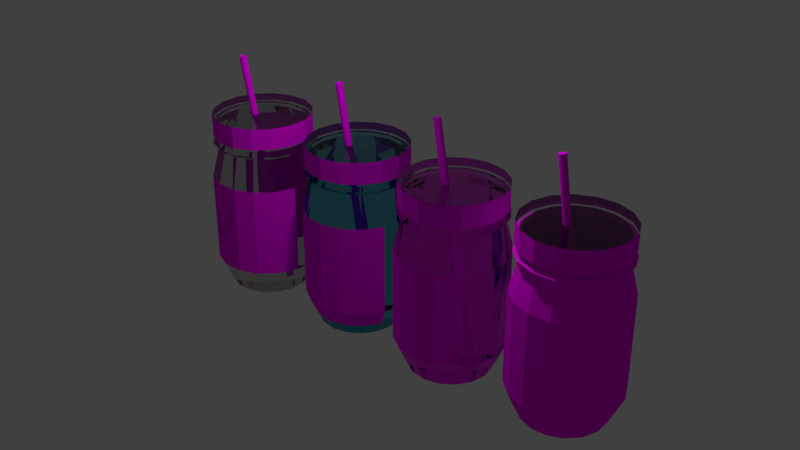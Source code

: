 # Source: Jar.blend  (saved by Blender 2.76.0; exported with 4.5.12 LTS)
import bpy
from mathutils import Matrix  # noqa: F401  (used for matrix-valued properties, if any)

bpy.ops.wm.read_factory_settings(use_empty=True)
scene = bpy.context.scene
scene.name = 'Scene'

# ---- collections
col_collection_1 = bpy.data.collections.new('Collection 1'); scene.collection.children.link(col_collection_1)

# ---- images (referenced by path relative to the original .blend; pixels are not part of the script)
import os
ASSET_DIR = os.environ.get("B2B_ASSET_DIR", "")  # directory of the original .blend (textures are referenced by path, not embedded)
HERE = os.path.dirname(os.path.abspath(__file__))  # packed textures are extracted next to this script under _unpacked/

def load_image(name, relpath, width, height, colorspace="sRGB"):
    """Load a texture the original file referenced (path relative to the .blend, or extracted next to this script)."""
    p = next((c for c in (os.path.join(HERE, relpath), os.path.join(ASSET_DIR, relpath)) if relpath and os.path.exists(c)), "")
    if p:
        img = bpy.data.images.load(p, check_existing=True)
        img.name = name
    else:  # same state as the original file: an image datablock whose file is absent (Cycles renders it pink)
        img = bpy.data.images.new(name, width, height)
        img.source = "FILE"
        img.filepath = "//" + (relpath or name)
    img.colorspace_settings.name = colorspace
    return img
img_jar_png = load_image('Jar.png', 'Jar.png', 1024, 1024, 'sRGB')

# ---- materials (node trees are filled in below, after node groups)
mat_jar = bpy.data.materials.new('Jar')
mat_jar.alpha_threshold = 0.0
mat_jar.roughness = 0.5
mat_glass = bpy.data.materials.new('Glass')
mat_glass.alpha_threshold = 0.0
mat_glass.roughness = 0.5
mat_pinkglass = bpy.data.materials.new('PinkGlass')
mat_pinkglass.alpha_threshold = 0.0
mat_pinkglass.roughness = 0.5
mat_blueglass = bpy.data.materials.new('BlueGlass')
mat_blueglass.alpha_threshold = 0.0
mat_blueglass.roughness = 0.5

# ---- material node trees
mat_jar.use_nodes = True; mat_jar.node_tree.nodes.clear()
_N = mat_jar.node_tree.nodes; _L = mat_jar.node_tree.links
n0 = _N.new('ShaderNodeOutputMaterial'); n0.name = 'Material Output'; n0.location = (532, 285)
n1 = _N.new('ShaderNodeMixShader'); n1.name = 'Mix Shader'; n1.location = (326, 246)
n2 = _N.new('ShaderNodeBsdfTransparent'); n2.name = 'Transparent BSDF'; n2.location = (107, 71)
n3 = _N.new('ShaderNodeTexCoord'); n3.name = 'Texture Coordinate'; n3.location = (-370, 300)
n4 = _N.new('ShaderNodeTexImage'); n4.name = 'Image Texture'; n4.location = (-180, 300)
n4.width = 140
n4.image = img_jar_png
n5 = _N.new('ShaderNodeBsdfDiffuse'); n5.name = 'Diffuse BSDF'; n5.location = (51, 451)
_L.new(n4.outputs[0], n5.inputs[0])
_L.new(n1.outputs[0], n0.inputs[0])
_L.new(n5.outputs[0], n1.inputs[2])
_L.new(n2.outputs[0], n1.inputs[1])
_L.new(n3.outputs[2], n4.inputs[0])
_L.new(n4.outputs[1], n1.inputs[0])
n0.is_active_output = True
mat_glass.use_nodes = True; mat_glass.node_tree.nodes.clear()
_N = mat_glass.node_tree.nodes; _L = mat_glass.node_tree.links
n0 = _N.new('ShaderNodeOutputMaterial'); n0.name = 'Material Output'; n0.location = (300, 300)
n1 = _N.new('ShaderNodeBsdfGlass'); n1.name = 'Glass BSDF'; n1.location = (35, 299)
n1.distribution = 'BECKMANN'
n1.inputs[0].default_value = (0.8, 0.8, 0.8, 1.0)
n1.inputs[2].default_value = 1.4
_L.new(n1.outputs[0], n0.inputs[0])
n0.is_active_output = True
mat_pinkglass.use_nodes = True; mat_pinkglass.node_tree.nodes.clear()
_N = mat_pinkglass.node_tree.nodes; _L = mat_pinkglass.node_tree.links
n0 = _N.new('ShaderNodeOutputMaterial'); n0.name = 'Material Output'; n0.location = (300, 300)
n1 = _N.new('ShaderNodeBsdfGlass'); n1.name = 'Glass BSDF'; n1.location = (10, 300)
n1.distribution = 'BECKMANN'
n1.inputs[2].default_value = 1.4
n2 = _N.new('ShaderNodeRGB'); n2.name = 'RGB'; n2.location = (-180, 300)
n2.outputs[0].default_value = (1.0, 0.1661, 0.9946, 1.0)
_L.new(n1.outputs[0], n0.inputs[0])
_L.new(n2.outputs[0], n1.inputs[0])
n0.is_active_output = True
mat_blueglass.use_nodes = True; mat_blueglass.node_tree.nodes.clear()
_N = mat_blueglass.node_tree.nodes; _L = mat_blueglass.node_tree.links
n0 = _N.new('ShaderNodeOutputMaterial'); n0.name = 'Material Output'; n0.location = (300, 300)
n1 = _N.new('ShaderNodeBsdfGlass'); n1.name = 'Glass BSDF'; n1.location = (35, 299)
n1.distribution = 'BECKMANN'
n1.inputs[0].default_value = (0.319, 0.7105, 0.8, 1.0)
n1.inputs[2].default_value = 1.4
_L.new(n1.outputs[0], n0.inputs[0])
n0.is_active_output = True

# ---- world
world_world = bpy.data.worlds.new('World'); scene.world = world_world
world_world.color = (0.05088, 0.05088, 0.05088)
world_world.use_sun_shadow = False
world_world.sun_shadow_jitter_overblur = 0.0
world_world.cycles.sampling_method = 'MANUAL'
world_world.cycles.sample_map_resolution = 256

# ---- lights
light_sun = bpy.data.lights.new('Sun', 'SPOT')
light_sun.color = (0.9816, 0.9068, 1.0)
light_sun.transmission_factor = 0.0
light_sun.energy = 1.0
light_sun.shadow_buffer_clip_start = 0.5
light_sun.shadow_soft_size = 0.01
light_sun.shadow_maximum_resolution = 0.006
light_sun.use_absolute_resolution = True
light_sun.spot_size = 1.571
light_sun.cycles.use_multiple_importance_sampling = False

# ---- meshes
me_cylinder_029 = bpy.data.meshes.new('Cylinder.029')
me_cylinder_029.from_pydata([(-7.749e-08, 0.1, -0.1), (1.788e-08, 0.1, 0.1), (0.03827, 0.09239, -0.1), (0.03827, 0.09239, 0.1), (0.07071, 0.07071, -0.1), (0.07071, 0.07071, 0.1), (0.09239, 0.03827, -0.1), (0.09239, 0.03827, 0.1), (0.1, 5.913e-08, -0.1), (0.1, 5.251e-08, 0.1), (0.09239, -0.03827, -0.1), (0.09239, -0.03827, 0.1), (0.07071, -0.07071, -0.1), (0.07071, -0.07071, 0.1), (0.03827, -0.09239, -0.1), (0.03827, -0.09239, 0.1), (-6.239e-08, -0.1, -0.1), (3.298e-08, -0.1, 0.1), (-0.03827, -0.09239, -0.1), (-0.03827, -0.09239, 0.1), (-0.07071, -0.07071, -0.1), (-0.07071, -0.07071, 0.1), (-0.09239, -0.03827, -0.1), (-0.09239, -0.03827, 0.1), (-0.1, 6.352e-08, -0.1), (-0.1, 5.69e-08, 0.1), (-0.09239, 0.03827, -0.1), (-0.09239, 0.03827, 0.1), (-0.07071, 0.07071, -0.1), (-0.07071, 0.07071, 0.1), (-0.03827, 0.09239, -0.1), (-0.03827, 0.09239, 0.1), (-0.8504, 0.2953, -0.1105), (-0.8504, 1.42, -0.1105), (-0.05158, 1.57, 0.03106), (-0.4264, 1.335, -0.1128), (0.4289, 1.473, 0.02842), (-0.06695, 1.091, -0.1148), (0.8363, 1.197, 0.02617), (0.1732, 0.7258, -0.1161), (1.108, 0.7832, 0.02467), (0.2575, 0.2953, -0.1166), (1.204, 0.2953, 0.02414), (0.1732, -0.1352, -0.1161), (1.108, -0.1926, 0.02467), (-0.06695, -0.5002, -0.1148), (0.8363, -0.6063, 0.02617), (-0.4264, -0.7441, -0.1128), (0.4289, -0.8827, 0.02842), (-0.8504, -0.8297, -0.1105), (-0.05158, -0.9797, 0.03106), (-1.274, -0.7441, -0.1082), (-0.5321, -0.8827, 0.03371), (-1.634, -0.5002, -0.1062), (-0.9394, -0.6063, 0.03596), (-1.874, -0.1352, -0.1049), (-1.212, -0.1926, 0.03745), (-1.958, 0.2953, -0.1044), (-1.307, 0.2953, 0.03798), (-1.874, 0.7258, -0.1049), (-1.212, 0.7832, 0.03745), (-1.634, 1.091, -0.1062), (-0.9394, 1.197, 0.03596), (-1.274, 1.335, -0.1082), (-0.5321, 1.473, 0.03371), (-0.7942, 1.57, -0.1005), (-0.7086, 1.795, -0.08538), (-0.2683, 1.795, -0.00735), (-0.1166, 1.57, 0.01953), (-0.09224, 1.72, 0.02386), (-0.07579, 1.57, 0.02677), (0.4047, 1.473, 0.02412), (0.4448, 1.612, 0.0209), (0.3639, 1.473, 0.01689), (0.297, 1.681, -0.01046), (-0.1433, 1.681, -0.08849), (-0.3137, 1.473, -0.1032), (0.8121, 1.197, 0.02188), (0.9001, 1.303, 0.01839), (0.7712, 1.197, 0.01464), (0.7762, 1.356, -0.01311), (0.3359, 1.356, -0.09114), (0.09368, 1.197, -0.1054), (1.084, 0.7832, 0.02038), (1.204, 0.8406, 0.01671), (1.043, 0.7832, 0.01314), (1.096, 0.8693, -0.01487), (0.6562, 0.8693, -0.0929), (0.3659, 0.7832, -0.1069), (1.18, 0.2953, 0.01985), (1.311, 0.2953, 0.01612), (1.139, 0.2953, 0.01262), (1.209, 0.2953, -0.01549), (0.7686, 0.2953, -0.09352), (0.4614, 0.2953, -0.1075), (1.084, -0.1926, 0.02038), (1.204, -0.25, 0.01671), (1.043, -0.1926, 0.01314), (1.116, -0.2822, -0.01498), (0.6755, -0.2822, -0.09301), (0.3659, -0.1926, -0.1069), (0.8121, -0.6063, 0.02188), (0.9001, -0.7123, 0.01839), (0.7712, -0.6063, 0.01464), (0.7956, -0.7689, -0.01321), (0.3553, -0.7689, -0.09124), (0.09368, -0.6063, -0.1054), (0.4047, -0.8827, 0.02412), (0.4448, -1.021, 0.0209), (0.3639, -0.8827, 0.01689), (0.3163, -1.094, -0.01057), (-0.124, -1.094, -0.0886), (-0.3137, -0.8827, -0.1032), (-0.07579, -0.9797, 0.02677), (-0.09224, -1.13, 0.02386), (-0.0973, -0.9832, 0.01943), (-0.249, -1.208, -0.007456), (-0.6893, -1.208, -0.08549), (-0.7942, -0.9797, -0.1005), (-0.5563, -0.8827, 0.02942), (-0.6293, -1.021, 0.02682), (-0.5778, -0.8861, 0.02208), (-0.8143, -1.094, -0.004342), (-1.255, -1.094, -0.08237), (-1.275, -0.8827, -0.0979), (-0.9637, -0.6063, 0.03166), (-1.085, -0.7123, 0.02932), (-0.9852, -0.6098, 0.02432), (-1.294, -0.7689, -0.001701), (-1.753, -0.7654, -0.07962), (-1.682, -0.6063, -0.09565), (-1.236, -0.1926, 0.03316), (-1.389, -0.25, 0.031), (-1.277, -0.1926, 0.02593), (-1.633, -0.2787, 0.0001702), (-2.073, -0.2787, -0.07786), (-1.954, -0.1926, -0.09415), (-1.331, 0.2953, 0.03369), (-1.496, 0.2953, 0.03159), (-1.372, 0.2953, 0.02645), (-1.746, 0.2953, 0.0007898), (-2.186, 0.2953, -0.07724), (-2.05, 0.2953, -0.09363), (-1.236, 0.7832, 0.03316), (-1.389, 0.8406, 0.031), (-1.277, 0.7832, 0.02593), (-1.633, 0.8693, 0.0001702), (-2.073, 0.8693, -0.07786), (-1.954, 0.7832, -0.09415), (-0.9637, 1.197, 0.03166), (-1.085, 1.303, 0.02932), (-1.004, 1.197, 0.02443), (-1.313, 1.356, -0.001594), (-1.753, 1.356, -0.07962), (-1.682, 1.197, -0.09565), (-0.5563, 1.473, 0.02942), (-0.6293, 1.612, 0.02682), (-0.5971, 1.473, 0.02218), (-0.8336, 1.681, -0.004235), (-1.274, 1.681, -0.08226), (-1.275, 1.473, -0.0979), (0.04566, 0.2953, 0.0483), (1.32, 0.2953, 0.02223), (1.424, 0.2953, 0.0407), (1.215, -0.2405, 0.02281), (1.319, -0.2405, 0.04128), (0.9164, -0.6947, 0.02446), (1.021, -0.6947, 0.04292), (0.4691, -0.9982, 0.02692), (0.5733, -0.9982, 0.04539), (-0.05853, -1.105, 0.02983), (0.04566, -1.105, 0.0483), (-0.5861, -0.9982, 0.03274), (-0.482, -0.9982, 0.0512), (-1.033, -0.6947, 0.0352), (-0.9292, -0.6947, 0.05367), (-1.332, -0.2405, 0.03685), (-1.228, -0.2405, 0.05532), (-1.437, 0.2953, 0.03743), (-1.333, 0.2953, 0.05589), (-1.332, 0.831, 0.03685), (-1.228, 0.831, 0.05532), (-1.033, 1.285, 0.0352), (-0.9292, 1.285, 0.05367), (-0.5861, 1.589, 0.03274), (-0.482, 1.589, 0.0512), (-0.05853, 1.695, 0.02983), (0.04566, 1.695, 0.0483), (0.4691, 1.589, 0.02692), (0.5733, 1.589, 0.04539), (0.9164, 1.285, 0.02446), (1.021, 1.285, 0.04292), (1.215, 0.831, 0.02281), (1.319, 0.831, 0.04128)], [], [(4, 5, 7, 6), (6, 7, 9, 8), (18, 20, 22, 24, 26, 28, 30, 0, 2, 4, 6, 8, 10, 12, 14, 16), (8, 9, 11, 10), (10, 11, 13, 12), (12, 13, 15, 14), (14, 15, 17, 16), (16, 17, 19, 18), (18, 19, 21, 20), (20, 21, 23, 22), (22, 23, 25, 24), (24, 25, 27, 26), (26, 27, 29, 28), (28, 29, 31, 30), (30, 31, 1, 0), (23, 21, 19, 17, 15, 13, 11, 9, 7, 5, 3, 1, 31, 29, 27, 25), (0, 1, 3, 2), (2, 3, 5, 4), (32, 33, 35), (70, 34, 36, 71), (32, 35, 37), (71, 36, 38, 77), (32, 37, 39), (77, 38, 40, 83), (32, 39, 41), (83, 40, 42, 89), (32, 41, 43), (89, 42, 44, 95), (32, 43, 45), (95, 44, 46, 101), (32, 45, 47), (101, 46, 48, 107), (32, 47, 49), (107, 48, 50, 113), (32, 49, 51), (113, 50, 52, 119), (32, 51, 53), (119, 52, 54, 125), (32, 53, 55), (125, 54, 56, 131), (32, 55, 57), (131, 56, 58, 137), (32, 57, 59), (137, 58, 60, 143), (32, 59, 61), (143, 60, 62, 149), (32, 61, 63), (149, 62, 64, 155), (32, 63, 33), (155, 64, 34, 70), (63, 160, 65, 33), (160, 159, 66, 65), (159, 158, 67, 66), (158, 157, 68, 67), (157, 156, 69, 68), (156, 155, 70, 69), (61, 154, 160, 63), (154, 153, 159, 160), (153, 152, 158, 159), (152, 151, 157, 158), (151, 150, 156, 157), (150, 149, 155, 156), (59, 148, 154, 61), (148, 147, 153, 154), (147, 146, 152, 153), (146, 145, 151, 152), (145, 144, 150, 151), (144, 143, 149, 150), (57, 142, 148, 59), (142, 141, 147, 148), (141, 140, 146, 147), (140, 139, 145, 146), (139, 138, 144, 145), (138, 137, 143, 144), (55, 136, 142, 57), (136, 135, 141, 142), (135, 134, 140, 141), (134, 133, 139, 140), (133, 132, 138, 139), (132, 131, 137, 138), (53, 130, 136, 55), (130, 129, 135, 136), (129, 128, 134, 135), (128, 127, 133, 134), (127, 126, 132, 133), (126, 125, 131, 132), (51, 124, 130, 53), (124, 123, 129, 130), (123, 122, 128, 129), (122, 121, 127, 128), (121, 120, 126, 127), (120, 119, 125, 126), (49, 118, 124, 51), (118, 117, 123, 124), (117, 116, 122, 123), (116, 115, 121, 122), (115, 114, 120, 121), (114, 113, 119, 120), (47, 112, 118, 49), (112, 111, 117, 118), (111, 110, 116, 117), (110, 109, 115, 116), (109, 108, 114, 115), (108, 107, 113, 114), (45, 106, 112, 47), (106, 105, 111, 112), (105, 104, 110, 111), (104, 103, 109, 110), (103, 102, 108, 109), (102, 101, 107, 108), (43, 100, 106, 45), (100, 99, 105, 106), (99, 98, 104, 105), (98, 97, 103, 104), (97, 96, 102, 103), (96, 95, 101, 102), (41, 94, 100, 43), (94, 93, 99, 100), (93, 92, 98, 99), (92, 91, 97, 98), (91, 90, 96, 97), (90, 89, 95, 96), (39, 88, 94, 41), (88, 87, 93, 94), (87, 86, 92, 93), (86, 85, 91, 92), (85, 84, 90, 91), (84, 83, 89, 90), (37, 82, 88, 39), (82, 81, 87, 88), (81, 80, 86, 87), (80, 79, 85, 86), (79, 78, 84, 85), (78, 77, 83, 84), (35, 76, 82, 37), (76, 75, 81, 82), (75, 74, 80, 81), (74, 73, 79, 80), (73, 72, 78, 79), (72, 71, 77, 78), (33, 65, 76, 35), (65, 66, 75, 76), (66, 67, 74, 75), (67, 68, 73, 74), (68, 69, 72, 73), (69, 70, 71, 72), (161, 165, 163), (162, 163, 165, 164), (161, 167, 165), (164, 165, 167, 166), (161, 169, 167), (166, 167, 169, 168), (161, 171, 169), (168, 169, 171, 170), (161, 173, 171), (170, 171, 173, 172), (161, 175, 173), (172, 173, 175, 174), (161, 177, 175), (174, 175, 177, 176), (161, 179, 177), (176, 177, 179, 178), (161, 181, 179), (178, 179, 181, 180), (161, 183, 181), (180, 181, 183, 182), (161, 185, 183), (182, 183, 185, 184), (161, 187, 185), (184, 185, 187, 186), (161, 189, 187), (186, 187, 189, 188), (161, 191, 189), (188, 189, 191, 190), (161, 193, 191), (190, 191, 193, 192), (161, 163, 193), (192, 193, 163, 162)])
me_cylinder_029.polygons.foreach_set('material_index', [0, 0, 0, 0, 0, 0, 0, 0, 0, 0, 0, 0, 0, 0, 0, 0, 0, 0, 0, 0, 0, 0, 0, 0, 0, 0, 0, 0, 0, 0, 0, 0, 0, 0, 0, 0, 0, 0, 0, 0, 0, 0, 0, 0, 0, 0, 0, 0, 0, 0, 0, 0, 0, 0, 0, 0, 0, 0, 0, 0, 0, 0, 0, 0, 0, 0, 0, 0, 0, 0, 0, 0, 0, 0, 0, 0, 0, 0, 0, 0, 0, 0, 0, 0, 0, 0, 0, 0, 0, 0, 0, 0, 0, 0, 0, 0, 0, 0, 0, 0, 0, 0, 0, 0, 0, 0, 0, 0, 0, 0, 0, 0, 0, 0, 0, 0, 0, 0, 0, 0, 0, 0, 0, 0, 0, 0, 0, 0, 0, 0, 0, 0, 0, 0, 0, 0, 0, 0, 0, 0, 0, 0, 0, 0, 0, 0, 1, 0, 1, 0, 1, 0, 1, 0, 1, 0, 1, 0, 1, 0, 1, 0, 1, 0, 1, 0, 1, 0, 1, 0, 1, 0, 1, 0, 1, 0, 1, 0])
_uv = me_cylinder_029.uv_layers.new(name='UVMap')
_uv.uv.foreach_set('vector', [0.2623, 0.9262, 0.2873, 0.9262, 0.2873, 0.9512, 0.2623, 0.9512, 0.2623, 0.9262, 0.2873, 0.9262, 0.2873, 0.9512, 0.2623, 0.9512, 0.2748, 0.9512, 0.2795, 0.9502, 0.2836, 0.9475, 0.2863, 0.9434, 0.2873, 0.9387, 0.2863, 0.9339, 0.2836, 0.9298, 0.2795, 0.9271, 0.2748, 0.9262, 0.27, 0.9271, 0.2659, 0.9298, 0.2632, 0.9339, 0.2623, 0.9387, 0.2632, 0.9434, 0.2659, 0.9475, 0.27, 0.9502, 0.2623, 0.9262, 0.2873, 0.9262, 0.2873, 0.9512, 0.2623, 0.9512, 0.2623, 0.9262, 0.2873, 0.9262, 0.2873, 0.9512, 0.2623, 0.9512, 0.2623, 0.9262, 0.2873, 0.9262, 0.2873, 0.9512, 0.2623, 0.9512, 0.2623, 0.9262, 0.2873, 0.9262, 0.2873, 0.9512, 0.2623, 0.9512, 0.2623, 0.9262, 0.2873, 0.9262, 0.2873, 0.9512, 0.2623, 0.9512, 0.2623, 0.9262, 0.2873, 0.9262, 0.2873, 0.9512, 0.2623, 0.9512, 0.2623, 0.9262, 0.2873, 0.9262, 0.2873, 0.9512, 0.2623, 0.9512, 0.2623, 0.9262, 0.2873, 0.9262, 0.2873, 0.9512, 0.2623, 0.9512, 0.2623, 0.9262, 0.2873, 0.9262, 0.2873, 0.9512, 0.2623, 0.9512, 0.2623, 0.9262, 0.2873, 0.9262, 0.2873, 0.9512, 0.2623, 0.9512, 0.2623, 0.9262, 0.2873, 0.9262, 0.2873, 0.9512, 0.2623, 0.9512, 0.2623, 0.9262, 0.2873, 0.9262, 0.2873, 0.9512, 0.2623, 0.9512, 0.2748, 0.9512, 0.2795, 0.9502, 0.2836, 0.9475, 0.2863, 0.9434, 0.2873, 0.9387, 0.2863, 0.9339, 0.2836, 0.9298, 0.2795, 0.9271, 0.2748, 0.9262, 0.27, 0.9271, 0.2659, 0.9298, 0.2632, 0.9339, 0.2623, 0.9387, 0.2632, 0.9434, 0.2659, 0.9475, 0.27, 0.9502, 0.2623, 0.9262, 0.2873, 0.9262, 0.2873, 0.9512, 0.2623, 0.9512, 0.2623, 0.9262, 0.2873, 0.9262, 0.2873, 0.9512, 0.2623, 0.9512, 0.2862, 0.7861, 0.2995, 0.7949, 0.2909, 0.7965, 0.3018, 0.8107, 0.3018, 0.8151, 0.255, 0.8139, 0.255, 0.8095, 0.2862, 0.7861, 0.2909, 0.7965, 0.2816, 0.7965, 0.255, 0.8095, 0.255, 0.8139, 0.2044, 0.8139, 0.2044, 0.8095, 0.2862, 0.7861, 0.2816, 0.7965, 0.2729, 0.7949, 0.2044, 0.8095, 0.2044, 0.8139, 0.1577, 0.8151, 0.1577, 0.8107, 0.2862, 0.7861, 0.2729, 0.7949, 0.2663, 0.792, 0.1577, 0.8107, 0.1577, 0.8151, 0.1219, 0.8173, 0.1219, 0.8129, 0.2862, 0.7861, 0.2663, 0.792, 0.2628, 0.7882, 0.3962, 0.81, 0.3962, 0.8145, 0.3495, 0.8133, 0.3495, 0.8088, 0.2862, 0.7861, 0.2628, 0.7882, 0.2628, 0.7841, 0.3495, 0.8088, 0.3495, 0.8133, 0.2988, 0.8133, 0.2988, 0.8088, 0.2862, 0.7861, 0.2628, 0.7841, 0.2663, 0.7803, 0.2988, 0.8088, 0.2988, 0.8133, 0.2521, 0.8145, 0.2521, 0.81, 0.2862, 0.7861, 0.2663, 0.7803, 0.2729, 0.7774, 0.2447, 0.8044, 0.2449, 0.8088, 0.209, 0.8071, 0.2088, 0.8027, 0.2862, 0.7861, 0.2729, 0.7774, 0.2816, 0.7758, 0.2088, 0.8027, 0.209, 0.8071, 0.1622, 0.8065, 0.162, 0.802, 0.2862, 0.7861, 0.2816, 0.7758, 0.2909, 0.7758, 0.162, 0.802, 0.1622, 0.8065, 0.1116, 0.8071, 0.1114, 0.8027, 0.2862, 0.7861, 0.2909, 0.7758, 0.2995, 0.7774, 0.1114, 0.8027, 0.1116, 0.8071, 0.0649, 0.8088, 0.06467, 0.8044, 0.2862, 0.7861, 0.2995, 0.7774, 0.3062, 0.7803, 0.3974, 0.8008, 0.3976, 0.8052, 0.3617, 0.8034, 0.3615, 0.799, 0.2862, 0.7861, 0.3062, 0.7803, 0.3097, 0.7841, 0.3615, 0.799, 0.3617, 0.8034, 0.3149, 0.8028, 0.3147, 0.7984, 0.2862, 0.7861, 0.3097, 0.7841, 0.3097, 0.7882, 0.3147, 0.7984, 0.3149, 0.8028, 0.2643, 0.8034, 0.2641, 0.799, 0.2862, 0.7861, 0.3097, 0.7882, 0.3062, 0.792, 0.2641, 0.799, 0.2643, 0.8034, 0.2176, 0.8052, 0.2174, 0.8008, 0.2862, 0.7861, 0.3062, 0.792, 0.2995, 0.7949, 0.3376, 0.8129, 0.3376, 0.8173, 0.3018, 0.8151, 0.3018, 0.8107, 0.2532, 0.4919, 0.25, 0.5143, 0.1682, 0.5164, 0.1823, 0.4939, 0.2813, 0.5366, 0.2975, 0.5604, 0.2102, 0.5545, 0.2099, 0.5314, 0.2975, 0.5604, 0.299, 0.7368, 0.2097, 0.7351, 0.2102, 0.5545, 0.299, 0.7368, 0.283, 0.7997, 0.2092, 0.7995, 0.2097, 0.7351, 0.1795, 0.8028, 0.1803, 0.8045, 0.1652, 0.8045, 0.166, 0.8028, 0.2955, 0.7739, 0.2943, 0.7756, 0.2815, 0.7756, 0.2811, 0.7739, 0.3286, 0.4951, 0.337, 0.5175, 0.25, 0.5143, 0.2532, 0.4919, 0.3354, 0.5491, 0.3621, 0.5742, 0.2975, 0.5604, 0.2813, 0.5366, 0.3621, 0.5742, 0.3649, 0.7408, 0.299, 0.7368, 0.2975, 0.5604, 0.3649, 0.7408, 0.3387, 0.8, 0.283, 0.7997, 0.299, 0.7368, 0.192, 0.8005, 0.1942, 0.802, 0.1803, 0.8045, 0.1795, 0.8028, 0.3088, 0.7764, 0.3062, 0.7779, 0.2943, 0.7756, 0.2955, 0.7739, 0.3914, 0.5025, 0.4086, 0.525, 0.337, 0.5175, 0.3286, 0.4951, 0.3631, 0.5654, 0.3932, 0.5918, 0.3621, 0.5742, 0.3354, 0.5491, 0.3932, 0.5918, 0.3963, 0.7459, 0.3649, 0.7408, 0.3621, 0.5742, 0.3963, 0.7459, 0.367, 0.8005, 0.3387, 0.8, 0.3649, 0.7408, 0.2015, 0.7963, 0.2049, 0.7973, 0.1942, 0.802, 0.192, 0.8005, 0.319, 0.781, 0.3154, 0.782, 0.3062, 0.7779, 0.3088, 0.7764, 0.4303, 0.5123, 0.4516, 0.5346, 0.4086, 0.525, 0.3914, 0.5025, 0.3173, 0.7509, 0.3173, 0.7561, 0.2975, 0.7549, 0.3009, 0.7497, 0.3173, 0.7561, 0.3141, 0.7906, 0.2936, 0.7901, 0.2975, 0.7549, 0.3141, 0.7906, 0.3123, 0.803, 0.2952, 0.8029, 0.2936, 0.7901, 0.2067, 0.7908, 0.2106, 0.7912, 0.2049, 0.7973, 0.2015, 0.7963, 0.3245, 0.787, 0.3203, 0.7874, 0.3154, 0.782, 0.319, 0.781, 0.2995, 0.7774, 0.3013, 0.7762, 0.3088, 0.7795, 0.3062, 0.7803, 0.3323, 0.753, 0.3353, 0.7584, 0.3173, 0.7561, 0.3173, 0.7509, 0.3353, 0.7584, 0.3326, 0.7915, 0.3141, 0.7906, 0.3173, 0.7561, 0.3326, 0.7915, 0.328, 0.8033, 0.3123, 0.803, 0.3141, 0.7906, 0.2067, 0.7849, 0.2106, 0.7845, 0.2106, 0.7912, 0.2067, 0.7908, 0.3245, 0.7935, 0.3203, 0.7932, 0.3203, 0.7874, 0.3245, 0.787, 0.09627, 0.5057, 0.07782, 0.5261, 0.04779, 0.5374, 0.06909, 0.5165, 0.08503, 0.5539, 0.06077, 0.581, 0.02091, 0.5923, 0.05046, 0.5647, 0.06077, 0.581, 0.06192, 0.7483, 0.01888, 0.7499, 0.02091, 0.5923, 0.06192, 0.7483, 0.08571, 0.8062, 0.04787, 0.8047, 0.01888, 0.7499, 0.2015, 0.7794, 0.2049, 0.7784, 0.2106, 0.7845, 0.2067, 0.7849, 0.319, 0.7995, 0.3154, 0.7986, 0.3203, 0.7932, 0.3245, 0.7935, 0.1489, 0.4988, 0.1378, 0.5189, 0.07782, 0.5261, 0.09627, 0.5057, 0.1434, 0.5465, 0.1336, 0.5731, 0.06077, 0.581, 0.08503, 0.5539, 0.1336, 0.5731, 0.1327, 0.7471, 0.06192, 0.7483, 0.06077, 0.581, 0.1327, 0.7471, 0.1452, 0.8071, 0.08571, 0.8062, 0.06192, 0.7483, 0.192, 0.7752, 0.1942, 0.7737, 0.2049, 0.7784, 0.2015, 0.7794, 0.3088, 0.8041, 0.3062, 0.8027, 0.3154, 0.7986, 0.319, 0.7995, 0.2173, 0.4977, 0.2167, 0.5177, 0.1378, 0.5189, 0.1489, 0.4988, 0.2149, 0.5445, 0.2205, 0.5709, 0.1336, 0.5731, 0.1434, 0.5465, 0.2205, 0.5709, 0.2207, 0.7468, 0.1327, 0.7471, 0.1336, 0.5731, 0.2207, 0.7468, 0.2181, 0.8074, 0.1452, 0.8071, 0.1327, 0.7471, 0.1795, 0.773, 0.1803, 0.7712, 0.1942, 0.7737, 0.192, 0.7752, 0.2955, 0.8066, 0.2943, 0.8049, 0.3062, 0.8027, 0.3088, 0.8041, 0.2867, 0.5027, 0.2964, 0.5229, 0.2167, 0.5177, 0.2173, 0.4977, 0.2838, 0.5484, 0.3038, 0.5751, 0.2205, 0.5709, 0.2149, 0.5445, 0.3038, 0.5751, 0.305, 0.7474, 0.2207, 0.7468, 0.2205, 0.5709, 0.305, 0.7474, 0.2853, 0.8069, 0.2181, 0.8074, 0.2207, 0.7468, 0.166, 0.773, 0.1652, 0.7712, 0.1803, 0.7712, 0.1795, 0.773, 0.2811, 0.8066, 0.2815, 0.8049, 0.2943, 0.8049, 0.2955, 0.8066, 0.3423, 0.5123, 0.3594, 0.5331, 0.2964, 0.5229, 0.2867, 0.5027, 0.3354, 0.5571, 0.3649, 0.5844, 0.3038, 0.5751, 0.2838, 0.5484, 0.3649, 0.5844, 0.3668, 0.7488, 0.305, 0.7474, 0.3038, 0.5751, 0.3668, 0.7488, 0.3377, 0.8057, 0.2853, 0.8069, 0.305, 0.7474, 0.1536, 0.7752, 0.1513, 0.7737, 0.1652, 0.7712, 0.166, 0.773, 0.2678, 0.8041, 0.2695, 0.8027, 0.2815, 0.8049, 0.2811, 0.8066, 0.3749, 0.5244, 0.3955, 0.5455, 0.3594, 0.5331, 0.3423, 0.5123, 0.3614, 0.5684, 0.394, 0.5962, 0.3649, 0.5844, 0.3354, 0.5571, 0.394, 0.5962, 0.3961, 0.7505, 0.3668, 0.7488, 0.3649, 0.5844, 0.3961, 0.7505, 0.364, 0.8042, 0.3377, 0.8057, 0.3668, 0.7488, 0.144, 0.7794, 0.1407, 0.7784, 0.1513, 0.7737, 0.1536, 0.7752, 0.2576, 0.7995, 0.2604, 0.7986, 0.2695, 0.8027, 0.2678, 0.8041, 0.3035, 0.5106, 0.3248, 0.5323, 0.3035, 0.5341, 0.296, 0.5128, 0.3387, 0.7332, 0.3312, 0.7417, 0.3212, 0.7454, 0.3303, 0.7369, 0.3312, 0.7417, 0.3307, 0.7894, 0.3209, 0.7893, 0.3212, 0.7454, 0.3307, 0.7894, 0.3379, 0.8053, 0.3297, 0.8042, 0.3209, 0.7893, 0.1389, 0.7849, 0.1349, 0.7845, 0.1407, 0.7784, 0.144, 0.7794, 0.2521, 0.7935, 0.2555, 0.7932, 0.2604, 0.7986, 0.2576, 0.7995, 0.2729, 0.7949, 0.2712, 0.7961, 0.2637, 0.7928, 0.2663, 0.792, 0.355, 0.7298, 0.3502, 0.7382, 0.3312, 0.7417, 0.3387, 0.7332, 0.3502, 0.7382, 0.3495, 0.7894, 0.3307, 0.7894, 0.3312, 0.7417, 0.3495, 0.7894, 0.3538, 0.8063, 0.3379, 0.8053, 0.3307, 0.7894, 0.1389, 0.7908, 0.1349, 0.7912, 0.1349, 0.7845, 0.1389, 0.7849, 0.2521, 0.787, 0.2555, 0.7874, 0.2555, 0.7932, 0.2521, 0.7935, 0.1104, 0.51, 0.08776, 0.5324, 0.09736, 0.5422, 0.1175, 0.5201, 0.08204, 0.5466, 0.05504, 0.5715, 0.02179, 0.5887, 0.05263, 0.5625, 0.05504, 0.5715, 0.05134, 0.74, 0.01772, 0.745, 0.02179, 0.5887, 0.05134, 0.74, 0.07733, 0.8, 0.04734, 0.8004, 0.01772, 0.745, 0.144, 0.7963, 0.1407, 0.7973, 0.1349, 0.7912, 0.1389, 0.7908, 0.2576, 0.781, 0.2604, 0.782, 0.2555, 0.7874, 0.2521, 0.787, 0.1319, 0.5006, 0.1109, 0.5231, 0.08776, 0.5324, 0.1104, 0.51, 0.1378, 0.5351, 0.1219, 0.5587, 0.05504, 0.5715, 0.08204, 0.5466, 0.1219, 0.5587, 0.1195, 0.7363, 0.05134, 0.74, 0.05504, 0.5715, 0.1195, 0.7363, 0.1347, 0.7996, 0.07733, 0.8, 0.05134, 0.74, 0.1536, 0.8005, 0.1513, 0.802, 0.1407, 0.7973, 0.144, 0.7963, 0.2678, 0.7764, 0.2695, 0.7779, 0.2604, 0.782, 0.2576, 0.781, 0.1823, 0.4939, 0.1682, 0.5164, 0.1109, 0.5231, 0.1319, 0.5006, 0.2099, 0.5314, 0.2102, 0.5545, 0.1219, 0.5587, 0.1378, 0.5351, 0.2102, 0.5545, 0.2097, 0.7351, 0.1195, 0.7363, 0.1219, 0.5587, 0.2097, 0.7351, 0.2092, 0.7995, 0.1347, 0.7996, 0.1195, 0.7363, 0.166, 0.8028, 0.1652, 0.8045, 0.1513, 0.802, 0.1536, 0.8005, 0.2811, 0.7739, 0.2815, 0.7756, 0.2695, 0.7779, 0.2678, 0.7764, 0.4306, 0.8427, 0.4296, 0.8419, 0.4302, 0.8418, 0.4364, 0.8221, 0.4364, 0.864, 0.401, 0.8641, 0.401, 0.8222, 0.4306, 0.8427, 0.4291, 0.8422, 0.4296, 0.8419, 0.401, 0.8222, 0.401, 0.8641, 0.3571, 0.8643, 0.3571, 0.8224, 0.4306, 0.8427, 0.4288, 0.8425, 0.4291, 0.8422, 0.3571, 0.8224, 0.3571, 0.8643, 0.3047, 0.8623, 0.3047, 0.8204, 0.4306, 0.8427, 0.4288, 0.8429, 0.4288, 0.8425, 0.3047, 0.8204, 0.3047, 0.8623, 0.2485, 0.8633, 0.2485, 0.8214, 0.4306, 0.8427, 0.4291, 0.8432, 0.4288, 0.8429, 0.2485, 0.8214, 0.2485, 0.8633, 0.1997, 0.8635, 0.1997, 0.8216, 0.4306, 0.8427, 0.4296, 0.8435, 0.4291, 0.8432, 0.1997, 0.8216, 0.1997, 0.8635, 0.153, 0.864, 0.153, 0.8222, 0.4306, 0.8427, 0.4302, 0.8436, 0.4296, 0.8435, 0.153, 0.8222, 0.153, 0.864, 0.1024, 0.865, 0.1024, 0.8231, 0.4306, 0.8427, 0.4309, 0.8436, 0.4302, 0.8436, 0.1024, 0.8231, 0.1024, 0.865, 0.0569, 0.8661, 0.0569, 0.8242, 0.4306, 0.8427, 0.4315, 0.8435, 0.4309, 0.8436, 0.05804, 0.8235, 0.05804, 0.8654, 0.1052, 0.864, 0.1052, 0.8221, 0.4306, 0.8427, 0.432, 0.8432, 0.4315, 0.8435, 0.1052, 0.8221, 0.1052, 0.864, 0.1517, 0.8629, 0.1517, 0.821, 0.4306, 0.8427, 0.4323, 0.8429, 0.432, 0.8432, 0.1517, 0.821, 0.1517, 0.8629, 0.2021, 0.8635, 0.2021, 0.8216, 0.4306, 0.8427, 0.4323, 0.8425, 0.4323, 0.8429, 0.2021, 0.8216, 0.2021, 0.8635, 0.2566, 0.8621, 0.2566, 0.8202, 0.4306, 0.8427, 0.432, 0.8422, 0.4323, 0.8425, 0.2566, 0.8202, 0.2566, 0.8621, 0.3067, 0.8612, 0.3067, 0.8194, 0.4306, 0.8427, 0.4315, 0.8419, 0.432, 0.8422, 0.3067, 0.8194, 0.3067, 0.8612, 0.347, 0.8622, 0.347, 0.8203, 0.4306, 0.8427, 0.4309, 0.8418, 0.4315, 0.8419, 0.347, 0.8203, 0.347, 0.8622, 0.3921, 0.8634, 0.3921, 0.8216, 0.4306, 0.8427, 0.4302, 0.8418, 0.4309, 0.8418, 0.3921, 0.8216, 0.3921, 0.8634, 0.434, 0.8649, 0.434, 0.823])
me_cylinder_029.materials.append(mat_jar)
me_cylinder_029.materials.append(mat_glass)
me_cylinder_029.use_remesh_preserve_volume = False
me_cylinder_029.use_remesh_preserve_attributes = False
me_cylinder_029.use_mirror_vertex_groups = False
me_cylinder_029.update()
me_cylinder_027 = bpy.data.meshes.new('Cylinder.027')
me_cylinder_027.from_pydata([(-7.153e-07, 0.1, -0.1), (-7.153e-07, 0.1, 0.1), (0.03827, 0.09239, -0.1), (0.03827, 0.09239, 0.1), (0.07071, 0.07071, -0.1), (0.07071, 0.07071, 0.1), (0.09239, 0.03827, -0.1), (0.09239, 0.03827, 0.1), (0.1, -2.058e-09, -0.1), (0.1, -1.036e-08, 0.1), (0.09239, -0.03827, -0.1), (0.09239, -0.03827, 0.1), (0.07071, -0.07071, -0.1), (0.07071, -0.07071, 0.1), (0.03827, -0.09239, -0.1), (0.03827, -0.09239, 0.1), (-7.002e-07, -0.1, -0.1), (-7.002e-07, -0.1, 0.1), (-0.03827, -0.09239, -0.1), (-0.03827, -0.09239, 0.1), (-0.07071, -0.07071, -0.1), (-0.07071, -0.07071, 0.1), (-0.09239, -0.03827, -0.1), (-0.09239, -0.03827, 0.1), (-0.1, 7.183e-09, -0.1), (-0.1, -1.12e-09, 0.1), (-0.09239, 0.03827, -0.1), (-0.09239, 0.03827, 0.1), (-0.07071, 0.07071, -0.1), (-0.07071, 0.07071, 0.1), (-0.03827, 0.09239, -0.1), (-0.03827, 0.09239, 0.1), (-0.8504, 0.2953, -0.1105), (-0.8504, 1.42, -0.1105), (-0.05158, 1.57, 0.03106), (-0.4264, 1.335, -0.1128), (0.4289, 1.473, 0.02842), (-0.06695, 1.091, -0.1148), (0.8363, 1.197, 0.02617), (0.1732, 0.7258, -0.1161), (1.108, 0.7832, 0.02467), (0.2575, 0.2953, -0.1166), (1.204, 0.2953, 0.02414), (0.1732, -0.1352, -0.1161), (1.108, -0.1926, 0.02467), (-0.06695, -0.5002, -0.1148), (0.8363, -0.6063, 0.02617), (-0.4264, -0.7441, -0.1128), (0.4289, -0.8827, 0.02842), (-0.8504, -0.8297, -0.1105), (-0.05158, -0.9797, 0.03106), (-1.274, -0.7441, -0.1082), (-0.5321, -0.8827, 0.03371), (-1.634, -0.5002, -0.1062), (-0.9394, -0.6063, 0.03596), (-1.874, -0.1352, -0.1049), (-1.212, -0.1926, 0.03745), (-1.958, 0.2953, -0.1044), (-1.307, 0.2953, 0.03798), (-1.874, 0.7258, -0.1049), (-1.212, 0.7832, 0.03745), (-1.634, 1.091, -0.1062), (-0.9394, 1.197, 0.03596), (-1.274, 1.335, -0.1082), (-0.5321, 1.473, 0.03371), (-0.7942, 1.57, -0.1005), (-0.7086, 1.795, -0.08538), (-0.2683, 1.795, -0.00735), (-0.1166, 1.57, 0.01953), (-0.09224, 1.72, 0.02386), (-0.07579, 1.57, 0.02677), (0.4047, 1.473, 0.02412), (0.4448, 1.612, 0.0209), (0.3639, 1.473, 0.01689), (0.297, 1.681, -0.01046), (-0.1433, 1.681, -0.08849), (-0.3137, 1.473, -0.1032), (0.8121, 1.197, 0.02188), (0.9001, 1.303, 0.01839), (0.7712, 1.197, 0.01464), (0.7762, 1.356, -0.01311), (0.3359, 1.356, -0.09114), (0.09368, 1.197, -0.1054), (1.084, 0.7832, 0.02038), (1.204, 0.8406, 0.01671), (1.043, 0.7832, 0.01314), (1.096, 0.8693, -0.01487), (0.6562, 0.8693, -0.0929), (0.3659, 0.7832, -0.1069), (1.18, 0.2953, 0.01985), (1.311, 0.2953, 0.01612), (1.139, 0.2953, 0.01262), (1.209, 0.2953, -0.01549), (0.7686, 0.2953, -0.09352), (0.4614, 0.2953, -0.1075), (1.084, -0.1926, 0.02038), (1.204, -0.25, 0.01671), (1.043, -0.1926, 0.01314), (1.096, -0.2787, -0.01487), (0.6562, -0.2787, -0.0929), (0.3659, -0.1926, -0.1069), (0.8121, -0.6063, 0.02188), (0.9001, -0.7123, 0.01839), (0.7712, -0.6063, 0.01464), (0.7762, -0.7654, -0.01311), (0.3359, -0.7654, -0.09114), (0.09368, -0.6063, -0.1054), (0.4047, -0.8827, 0.02412), (0.4448, -1.021, 0.0209), (0.3639, -0.8827, 0.01689), (0.297, -1.091, -0.01046), (-0.1433, -1.091, -0.08849), (-0.3137, -0.8827, -0.1032), (-0.07579, -0.9797, 0.02677), (-0.09224, -1.13, 0.02386), (-0.1166, -0.9797, 0.01953), (-0.2683, -1.205, -0.00735), (-0.7086, -1.205, -0.08538), (-0.7942, -0.9797, -0.1005), (-0.5563, -0.8827, 0.02942), (-0.6293, -1.021, 0.02682), (-0.5971, -0.8827, 0.02218), (-0.8336, -1.091, -0.004235), (-1.274, -1.091, -0.08226), (-1.275, -0.8827, -0.0979), (-0.9637, -0.6063, 0.03166), (-1.085, -0.7123, 0.02932), (-1.004, -0.6063, 0.02443), (-1.313, -0.7654, -0.001594), (-1.753, -0.7654, -0.07962), (-1.682, -0.6063, -0.09565), (-1.236, -0.1926, 0.03316), (-1.389, -0.25, 0.031), (-1.277, -0.1926, 0.02593), (-1.633, -0.2787, 0.0001702), (-2.073, -0.2787, -0.07786), (-1.954, -0.1926, -0.09415), (-1.331, 0.2953, 0.03369), (-1.496, 0.2953, 0.03159), (-1.372, 0.2953, 0.02645), (-1.746, 0.2953, 0.0007898), (-2.186, 0.2953, -0.07724), (-2.05, 0.2953, -0.09363), (-1.236, 0.7832, 0.03316), (-1.389, 0.8406, 0.031), (-1.277, 0.7832, 0.02593), (-1.633, 0.8693, 0.0001702), (-2.073, 0.8693, -0.07786), (-1.954, 0.7832, -0.09415), (-0.9637, 1.197, 0.03166), (-1.085, 1.303, 0.02932), (-1.004, 1.197, 0.02443), (-1.313, 1.356, -0.001594), (-1.753, 1.356, -0.07962), (-1.682, 1.197, -0.09565), (-0.5563, 1.473, 0.02942), (-0.6293, 1.612, 0.02682), (-0.5971, 1.473, 0.02218), (-0.8336, 1.681, -0.004235), (-1.274, 1.681, -0.08226), (-1.275, 1.473, -0.0979), (0.04566, 0.2953, 0.0483), (1.32, 0.2953, 0.02223), (1.424, 0.2953, 0.0407), (1.215, -0.2405, 0.02281), (1.319, -0.2405, 0.04128), (0.9164, -0.6947, 0.02446), (1.021, -0.6947, 0.04292), (0.4691, -0.9982, 0.02692), (0.5733, -0.9982, 0.04539), (-0.05853, -1.105, 0.02983), (0.04566, -1.105, 0.0483), (-0.5861, -0.9982, 0.03274), (-0.482, -0.9982, 0.0512), (-1.033, -0.6947, 0.0352), (-0.9292, -0.6947, 0.05367), (-1.332, -0.2405, 0.03685), (-1.228, -0.2405, 0.05532), (-1.437, 0.2953, 0.03743), (-1.333, 0.2953, 0.05589), (-1.332, 0.831, 0.03685), (-1.228, 0.831, 0.05532), (-1.033, 1.285, 0.0352), (-0.9292, 1.285, 0.05367), (-0.5861, 1.589, 0.03274), (-0.482, 1.589, 0.0512), (-0.05853, 1.695, 0.02983), (0.04566, 1.695, 0.0483), (0.4691, 1.589, 0.02692), (0.5733, 1.589, 0.04539), (0.9164, 1.285, 0.02446), (1.021, 1.285, 0.04292), (1.215, 0.831, 0.02281), (1.319, 0.831, 0.04128)], [], [(4, 5, 7, 6), (6, 7, 9, 8), (18, 20, 22, 24, 26, 28, 30, 0, 2, 4, 6, 8, 10, 12, 14, 16), (8, 9, 11, 10), (10, 11, 13, 12), (12, 13, 15, 14), (14, 15, 17, 16), (16, 17, 19, 18), (18, 19, 21, 20), (20, 21, 23, 22), (22, 23, 25, 24), (24, 25, 27, 26), (26, 27, 29, 28), (28, 29, 31, 30), (30, 31, 1, 0), (0, 1, 3, 2), (2, 3, 5, 4), (32, 33, 35), (70, 34, 36, 71), (32, 35, 37), (71, 36, 38, 77), (32, 37, 39), (77, 38, 40, 83), (32, 39, 41), (83, 40, 42, 89), (32, 41, 43), (89, 42, 44, 95), (32, 43, 45), (95, 44, 46, 101), (32, 45, 47), (101, 46, 48, 107), (32, 47, 49), (107, 48, 50, 113), (32, 49, 51), (113, 50, 52, 119), (32, 51, 53), (119, 52, 54, 125), (32, 53, 55), (125, 54, 56, 131), (32, 55, 57), (131, 56, 58, 137), (32, 57, 59), (137, 58, 60, 143), (32, 59, 61), (143, 60, 62, 149), (32, 61, 63), (149, 62, 64, 155), (32, 63, 33), (155, 64, 34, 70), (63, 160, 65, 33), (160, 159, 66, 65), (159, 158, 67, 66), (158, 157, 68, 67), (157, 156, 69, 68), (156, 155, 70, 69), (61, 154, 160, 63), (154, 153, 159, 160), (153, 152, 158, 159), (152, 151, 157, 158), (151, 150, 156, 157), (150, 149, 155, 156), (59, 148, 154, 61), (148, 147, 153, 154), (147, 146, 152, 153), (146, 145, 151, 152), (145, 144, 150, 151), (144, 143, 149, 150), (57, 142, 148, 59), (142, 141, 147, 148), (141, 140, 146, 147), (140, 139, 145, 146), (139, 138, 144, 145), (138, 137, 143, 144), (55, 136, 142, 57), (136, 135, 141, 142), (135, 134, 140, 141), (134, 133, 139, 140), (133, 132, 138, 139), (132, 131, 137, 138), (53, 130, 136, 55), (130, 129, 135, 136), (129, 128, 134, 135), (128, 127, 133, 134), (127, 126, 132, 133), (126, 125, 131, 132), (51, 124, 130, 53), (124, 123, 129, 130), (123, 122, 128, 129), (122, 121, 127, 128), (121, 120, 126, 127), (120, 119, 125, 126), (49, 118, 124, 51), (118, 117, 123, 124), (117, 116, 122, 123), (116, 115, 121, 122), (115, 114, 120, 121), (114, 113, 119, 120), (47, 112, 118, 49), (112, 111, 117, 118), (111, 110, 116, 117), (110, 109, 115, 116), (109, 108, 114, 115), (108, 107, 113, 114), (45, 106, 112, 47), (106, 105, 111, 112), (105, 104, 110, 111), (104, 103, 109, 110), (103, 102, 108, 109), (102, 101, 107, 108), (43, 100, 106, 45), (100, 99, 105, 106), (99, 98, 104, 105), (98, 97, 103, 104), (97, 96, 102, 103), (96, 95, 101, 102), (41, 94, 100, 43), (94, 93, 99, 100), (93, 92, 98, 99), (92, 91, 97, 98), (91, 90, 96, 97), (90, 89, 95, 96), (39, 88, 94, 41), (88, 87, 93, 94), (87, 86, 92, 93), (86, 85, 91, 92), (85, 84, 90, 91), (84, 83, 89, 90), (37, 82, 88, 39), (82, 81, 87, 88), (81, 80, 86, 87), (80, 79, 85, 86), (79, 78, 84, 85), (78, 77, 83, 84), (35, 76, 82, 37), (76, 75, 81, 82), (75, 74, 80, 81), (74, 73, 79, 80), (73, 72, 78, 79), (72, 71, 77, 78), (33, 65, 76, 35), (65, 66, 75, 76), (66, 67, 74, 75), (67, 68, 73, 74), (68, 69, 72, 73), (69, 70, 71, 72), (161, 165, 163), (162, 163, 165, 164), (161, 167, 165), (164, 165, 167, 166), (161, 169, 167), (166, 167, 169, 168), (161, 171, 169), (168, 169, 171, 170), (161, 173, 171), (170, 171, 173, 172), (161, 175, 173), (172, 173, 175, 174), (161, 177, 175), (174, 175, 177, 176), (161, 179, 177), (176, 177, 179, 178), (161, 181, 179), (178, 179, 181, 180), (161, 183, 181), (180, 181, 183, 182), (161, 185, 183), (182, 183, 185, 184), (161, 187, 185), (184, 185, 187, 186), (161, 189, 187), (186, 187, 189, 188), (161, 191, 189), (188, 189, 191, 190), (161, 193, 191), (190, 191, 193, 192), (161, 163, 193), (192, 193, 163, 162)])
me_cylinder_027.polygons.foreach_set('material_index', [0, 0, 0, 0, 0, 0, 0, 0, 0, 0, 0, 0, 0, 0, 0, 0, 0, 1, 1, 1, 1, 1, 1, 1, 1, 1, 1, 1, 1, 1, 1, 1, 1, 1, 1, 1, 1, 1, 1, 1, 1, 1, 1, 1, 1, 1, 1, 1, 1, 1, 1, 1, 1, 1, 1, 1, 1, 1, 1, 1, 1, 1, 1, 1, 1, 1, 1, 1, 1, 1, 1, 1, 1, 1, 1, 1, 1, 1, 1, 1, 1, 1, 1, 1, 1, 1, 1, 0, 1, 1, 1, 1, 1, 0, 1, 1, 1, 1, 1, 0, 1, 1, 1, 1, 1, 0, 1, 1, 1, 1, 1, 1, 1, 1, 1, 1, 1, 1, 1, 1, 1, 1, 1, 1, 1, 1, 1, 1, 1, 1, 1, 1, 1, 1, 1, 1, 1, 1, 1, 1, 1, 1, 1, 1, 1, 2, 0, 2, 0, 2, 0, 2, 0, 2, 0, 2, 0, 2, 0, 2, 0, 2, 0, 2, 0, 2, 0, 2, 0, 2, 0, 2, 0, 2, 0, 2, 0])
_uv = me_cylinder_027.uv_layers.new(name='UVMap')
_uv.uv.foreach_set('vector', [0.2109, 0.4149, 0.2284, 0.4149, 0.2284, 0.4324, 0.2109, 0.4324, 0.2109, 0.4149, 0.2284, 0.4149, 0.2284, 0.4324, 0.2109, 0.4324, 0.2197, 0.4324, 0.223, 0.4317, 0.2259, 0.4299, 0.2278, 0.427, 0.2284, 0.4237, 0.2278, 0.4203, 0.2259, 0.4175, 0.223, 0.4156, 0.2197, 0.4149, 0.2163, 0.4156, 0.2135, 0.4175, 0.2116, 0.4203, 0.2109, 0.4237, 0.2116, 0.427, 0.2135, 0.4299, 0.2163, 0.4317, 0.2109, 0.4149, 0.2284, 0.4149, 0.2284, 0.4324, 0.2109, 0.4324, 0.2109, 0.4149, 0.2284, 0.4149, 0.2284, 0.4324, 0.2109, 0.4324, 0.2109, 0.4149, 0.2284, 0.4149, 0.2284, 0.4324, 0.2109, 0.4324, 0.2109, 0.4149, 0.2284, 0.4149, 0.2284, 0.4324, 0.2109, 0.4324, 0.2109, 0.4149, 0.2284, 0.4149, 0.2284, 0.4324, 0.2109, 0.4324, 0.2109, 0.4149, 0.2284, 0.4149, 0.2284, 0.4324, 0.2109, 0.4324, 0.2109, 0.4149, 0.2284, 0.4149, 0.2284, 0.4324, 0.2109, 0.4324, 0.2109, 0.4149, 0.2284, 0.4149, 0.2284, 0.4324, 0.2109, 0.4324, 0.2109, 0.4149, 0.2284, 0.4149, 0.2284, 0.4324, 0.2109, 0.4324, 0.2109, 0.4149, 0.2284, 0.4149, 0.2284, 0.4324, 0.2109, 0.4324, 0.2109, 0.4149, 0.2284, 0.4149, 0.2284, 0.4324, 0.2109, 0.4324, 0.2109, 0.4149, 0.2284, 0.4149, 0.2284, 0.4324, 0.2109, 0.4324, 0.2109, 0.4149, 0.2284, 0.4149, 0.2284, 0.4324, 0.2109, 0.4324, 0.2109, 0.4149, 0.2284, 0.4149, 0.2284, 0.4324, 0.2109, 0.4324, 0.2378, 0.2247, 0.2317, 0.2106, 0.2378, 0.2079, 0.2329, 0.1868, 0.2335, 0.1862, 0.247, 0.1793, 0.2463, 0.1798, 0.2378, 0.2247, 0.2378, 0.2079, 0.2453, 0.2082, 0.2463, 0.1798, 0.247, 0.1793, 0.2668, 0.1793, 0.266, 0.1798, 0.2378, 0.2247, 0.2453, 0.2082, 0.2526, 0.2125, 0.266, 0.1798, 0.2668, 0.1793, 0.2863, 0.1906, 0.2853, 0.191, 0.2378, 0.2247, 0.2526, 0.2125, 0.2571, 0.2205, 0.2853, 0.191, 0.2863, 0.1906, 0.2976, 0.2116, 0.2964, 0.2118, 0.2378, 0.2247, 0.2571, 0.2205, 0.2564, 0.2295, 0.2964, 0.2118, 0.2976, 0.2116, 0.2961, 0.2354, 0.295, 0.2354, 0.2378, 0.2247, 0.2564, 0.2295, 0.2516, 0.2365, 0.295, 0.2354, 0.2961, 0.2354, 0.2832, 0.2538, 0.2822, 0.2536, 0.2378, 0.2247, 0.2516, 0.2365, 0.2448, 0.24, 0.2822, 0.2536, 0.2832, 0.2538, 0.2651, 0.2621, 0.2643, 0.2618, 0.2378, 0.2247, 0.2448, 0.24, 0.2381, 0.2401, 0.2643, 0.2618, 0.2651, 0.2621, 0.25, 0.2615, 0.2492, 0.2612, 0.2378, 0.2247, 0.2381, 0.2401, 0.2328, 0.2381, 0.2492, 0.2612, 0.25, 0.2615, 0.2377, 0.2598, 0.2371, 0.2594, 0.2378, 0.2247, 0.2328, 0.2381, 0.2289, 0.2351, 0.2371, 0.2594, 0.2377, 0.2598, 0.2242, 0.2582, 0.2239, 0.2577, 0.2378, 0.2247, 0.2289, 0.2351, 0.2264, 0.2315, 0.2239, 0.2577, 0.2242, 0.2582, 0.2086, 0.2507, 0.2089, 0.2499, 0.2378, 0.2247, 0.2264, 0.2315, 0.225, 0.2275, 0.2089, 0.2499, 0.2086, 0.2507, 0.1976, 0.2335, 0.1986, 0.2333, 0.2378, 0.2247, 0.225, 0.2275, 0.2246, 0.2233, 0.1986, 0.2333, 0.1976, 0.2335, 0.2004, 0.2133, 0.201, 0.2139, 0.2378, 0.2247, 0.2246, 0.2233, 0.2254, 0.2189, 0.201, 0.2139, 0.2004, 0.2133, 0.2114, 0.1999, 0.2114, 0.2005, 0.2378, 0.2247, 0.2254, 0.2189, 0.2276, 0.2146, 0.2114, 0.2005, 0.2114, 0.1999, 0.2231, 0.1928, 0.2226, 0.1934, 0.2378, 0.2247, 0.2276, 0.2146, 0.2317, 0.2106, 0.2226, 0.1934, 0.2231, 0.1928, 0.2335, 0.1862, 0.2329, 0.1868, 0.2276, 0.2146, 0.2267, 0.2132, 0.2311, 0.2084, 0.2317, 0.2106, 0.2267, 0.2132, 0.2252, 0.2112, 0.2299, 0.205, 0.2311, 0.2084, 0.2252, 0.2112, 0.227, 0.2052, 0.2345, 0.1993, 0.2299, 0.205, 0.227, 0.2052, 0.2257, 0.1994, 0.2353, 0.1936, 0.2345, 0.1993, 0.2257, 0.1994, 0.2244, 0.1966, 0.2343, 0.1903, 0.2353, 0.1936, 0.2244, 0.1966, 0.2226, 0.1934, 0.2329, 0.1868, 0.2343, 0.1903, 0.2254, 0.2189, 0.2244, 0.2182, 0.2267, 0.2132, 0.2276, 0.2146, 0.2244, 0.2182, 0.2229, 0.2171, 0.2252, 0.2112, 0.2267, 0.2132, 0.2229, 0.2171, 0.2206, 0.2117, 0.227, 0.2052, 0.2252, 0.2112, 0.2206, 0.2117, 0.2166, 0.2064, 0.2257, 0.1994, 0.227, 0.2052, 0.2166, 0.2064, 0.2145, 0.204, 0.2244, 0.1966, 0.2257, 0.1994, 0.2145, 0.204, 0.2114, 0.2005, 0.2226, 0.1934, 0.2244, 0.1966, 0.2246, 0.2233, 0.2237, 0.223, 0.2244, 0.2182, 0.2254, 0.2189, 0.2237, 0.223, 0.2223, 0.2227, 0.2229, 0.2171, 0.2244, 0.2182, 0.2223, 0.2227, 0.2172, 0.2201, 0.2206, 0.2117, 0.2229, 0.2171, 0.2172, 0.2201, 0.2097, 0.2174, 0.2166, 0.2064, 0.2206, 0.2117, 0.2097, 0.2174, 0.2064, 0.2161, 0.2145, 0.204, 0.2166, 0.2064, 0.2064, 0.2161, 0.201, 0.2139, 0.2114, 0.2005, 0.2145, 0.204, 0.225, 0.2275, 0.2242, 0.2277, 0.2237, 0.223, 0.2246, 0.2233, 0.2242, 0.2277, 0.223, 0.2279, 0.2223, 0.2227, 0.2237, 0.223, 0.223, 0.2279, 0.2172, 0.2292, 0.2172, 0.2201, 0.2223, 0.2227, 0.2172, 0.2292, 0.2084, 0.2311, 0.2097, 0.2174, 0.2172, 0.2201, 0.2084, 0.2311, 0.2053, 0.2318, 0.2064, 0.2161, 0.2097, 0.2174, 0.2053, 0.2318, 0.1986, 0.2333, 0.201, 0.2139, 0.2064, 0.2161, 0.2264, 0.2315, 0.2257, 0.2321, 0.2242, 0.2277, 0.225, 0.2275, 0.2257, 0.2321, 0.2245, 0.233, 0.223, 0.2279, 0.2242, 0.2277, 0.2245, 0.233, 0.221, 0.2375, 0.2172, 0.2292, 0.223, 0.2279, 0.221, 0.2375, 0.2153, 0.2431, 0.2084, 0.2311, 0.2172, 0.2292, 0.2153, 0.2431, 0.2129, 0.2456, 0.2053, 0.2318, 0.2084, 0.2311, 0.2129, 0.2456, 0.2089, 0.2499, 0.1986, 0.2333, 0.2053, 0.2318, 0.2289, 0.2351, 0.2284, 0.2362, 0.2257, 0.2321, 0.2264, 0.2315, 0.2284, 0.2362, 0.2275, 0.2378, 0.2245, 0.233, 0.2257, 0.2321, 0.1128, 0.04506, 0.1128, 0.1962, 0.0634, 0.1974, 0.0634, 0.04625, 0.2276, 0.2436, 0.2261, 0.2501, 0.2153, 0.2431, 0.221, 0.2375, 0.2261, 0.2501, 0.2253, 0.2532, 0.2129, 0.2456, 0.2153, 0.2431, 0.2253, 0.2532, 0.2239, 0.2577, 0.2089, 0.2499, 0.2129, 0.2456, 0.2328, 0.2381, 0.2325, 0.2397, 0.2284, 0.2362, 0.2289, 0.2351, 0.2325, 0.2397, 0.232, 0.2422, 0.2275, 0.2378, 0.2284, 0.2362, 0.1805, 0.04436, 0.1805, 0.1955, 0.1128, 0.1962, 0.1128, 0.04506, 0.2361, 0.2469, 0.2374, 0.2527, 0.2261, 0.2501, 0.2276, 0.2436, 0.2374, 0.2527, 0.2373, 0.2558, 0.2253, 0.2532, 0.2261, 0.2501, 0.2373, 0.2558, 0.2371, 0.2594, 0.2239, 0.2577, 0.2253, 0.2532, 0.2381, 0.2401, 0.2385, 0.2423, 0.2325, 0.2397, 0.2328, 0.2381, 0.2385, 0.2423, 0.2389, 0.2459, 0.232, 0.2422, 0.2325, 0.2397, 0.2562, 0.04423, 0.2562, 0.1953, 0.1805, 0.1955, 0.1805, 0.04436, 0.2455, 0.2491, 0.2485, 0.254, 0.2374, 0.2527, 0.2361, 0.2469, 0.2485, 0.254, 0.249, 0.2574, 0.2373, 0.2558, 0.2374, 0.2527, 0.249, 0.2574, 0.2492, 0.2612, 0.2371, 0.2594, 0.2373, 0.2558, 0.2448, 0.24, 0.2463, 0.2426, 0.2385, 0.2423, 0.2381, 0.2401, 0.2463, 0.2426, 0.2484, 0.2471, 0.2389, 0.2459, 0.2385, 0.2423, 0.3284, 0.04472, 0.3284, 0.1958, 0.2562, 0.1953, 0.2562, 0.04423, 0.2565, 0.2499, 0.261, 0.253, 0.2485, 0.254, 0.2455, 0.2491, 0.261, 0.253, 0.2627, 0.2573, 0.249, 0.2574, 0.2485, 0.254, 0.2627, 0.2573, 0.2643, 0.2618, 0.2492, 0.2612, 0.249, 0.2574, 0.2516, 0.2365, 0.2545, 0.2389, 0.2463, 0.2426, 0.2448, 0.24, 0.2545, 0.2389, 0.2589, 0.2429, 0.2484, 0.2471, 0.2463, 0.2426, 0.386, 0.04574, 0.386, 0.1968, 0.3284, 0.1958, 0.3284, 0.04472, 0.2692, 0.2455, 0.274, 0.2458, 0.261, 0.253, 0.2565, 0.2499, 0.274, 0.2458, 0.2781, 0.2499, 0.2627, 0.2573, 0.261, 0.253, 0.2781, 0.2499, 0.2822, 0.2536, 0.2643, 0.2618, 0.2627, 0.2573, 0.2564, 0.2295, 0.2606, 0.2306, 0.2545, 0.2389, 0.2516, 0.2365, 0.2606, 0.2306, 0.2675, 0.2326, 0.2589, 0.2429, 0.2545, 0.2389, 0.4204, 0.04713, 0.4204, 0.1982, 0.386, 0.1968, 0.386, 0.04574, 0.2801, 0.2331, 0.2834, 0.2321, 0.274, 0.2458, 0.2692, 0.2455, 0.2834, 0.2321, 0.2894, 0.2339, 0.2781, 0.2499, 0.274, 0.2458, 0.2894, 0.2339, 0.295, 0.2354, 0.2822, 0.2536, 0.2781, 0.2499, 0.2571, 0.2205, 0.2615, 0.2195, 0.2606, 0.2306, 0.2564, 0.2295, 0.2615, 0.2195, 0.269, 0.2178, 0.2675, 0.2326, 0.2606, 0.2306, 0.269, 0.2178, 0.2826, 0.2149, 0.2801, 0.2331, 0.2675, 0.2326, 0.2826, 0.2149, 0.2848, 0.2144, 0.2834, 0.2321, 0.2801, 0.2331, 0.2848, 0.2144, 0.2916, 0.2129, 0.2894, 0.2339, 0.2834, 0.2321, 0.2916, 0.2129, 0.2964, 0.2118, 0.295, 0.2354, 0.2894, 0.2339, 0.2526, 0.2125, 0.256, 0.2098, 0.2615, 0.2195, 0.2571, 0.2205, 0.256, 0.2098, 0.2614, 0.2051, 0.269, 0.2178, 0.2615, 0.2195, 0.2614, 0.2051, 0.2727, 0.1993, 0.2826, 0.2149, 0.269, 0.2178, 0.2727, 0.1993, 0.2761, 0.1989, 0.2848, 0.2144, 0.2826, 0.2149, 0.2761, 0.1989, 0.2808, 0.1947, 0.2916, 0.2129, 0.2848, 0.2144, 0.2808, 0.1947, 0.2853, 0.191, 0.2964, 0.2118, 0.2916, 0.2129, 0.2453, 0.2082, 0.247, 0.2048, 0.256, 0.2098, 0.2526, 0.2125, 0.247, 0.2048, 0.2494, 0.1993, 0.2614, 0.2051, 0.256, 0.2098, 0.2494, 0.1993, 0.2576, 0.1926, 0.2727, 0.1993, 0.2614, 0.2051, 0.2576, 0.1926, 0.2618, 0.1903, 0.2761, 0.1989, 0.2727, 0.1993, 0.2618, 0.1903, 0.2639, 0.1849, 0.2808, 0.1947, 0.2761, 0.1989, 0.2639, 0.1849, 0.266, 0.1798, 0.2853, 0.191, 0.2808, 0.1947, 0.2378, 0.2079, 0.238, 0.2048, 0.247, 0.2048, 0.2453, 0.2082, 0.238, 0.2048, 0.238, 0.1999, 0.2494, 0.1993, 0.247, 0.2048, 0.238, 0.1999, 0.2442, 0.194, 0.2576, 0.1926, 0.2494, 0.1993, 0.2442, 0.194, 0.2471, 0.1893, 0.2618, 0.1903, 0.2576, 0.1926, 0.2471, 0.1893, 0.2468, 0.1847, 0.2639, 0.1849, 0.2618, 0.1903, 0.2468, 0.1847, 0.2463, 0.1798, 0.266, 0.1798, 0.2639, 0.1849, 0.2317, 0.2106, 0.2311, 0.2084, 0.238, 0.2048, 0.2378, 0.2079, 0.2311, 0.2084, 0.2299, 0.205, 0.238, 0.1999, 0.238, 0.2048, 0.2299, 0.205, 0.2345, 0.1993, 0.2442, 0.194, 0.238, 0.1999, 0.2345, 0.1993, 0.2353, 0.1936, 0.2471, 0.1893, 0.2442, 0.194, 0.2353, 0.1936, 0.2343, 0.1903, 0.2468, 0.1847, 0.2471, 0.1893, 0.2343, 0.1903, 0.2329, 0.1868, 0.2463, 0.1798, 0.2468, 0.1847, 0.3123, 0.3068, 0.3114, 0.306, 0.312, 0.3058, 0.4139, 0.2712, 0.4139, 0.3047, 0.3784, 0.3029, 0.3784, 0.2694, 0.3123, 0.3068, 0.3109, 0.3063, 0.3114, 0.306, 0.3784, 0.2694, 0.3784, 0.3029, 0.3428, 0.3012, 0.3428, 0.2677, 0.3123, 0.3068, 0.3106, 0.3066, 0.3109, 0.3063, 0.3428, 0.2677, 0.3428, 0.3012, 0.3068, 0.301, 0.3068, 0.2674, 0.3123, 0.3068, 0.3106, 0.307, 0.3106, 0.3066, 0.3068, 0.2674, 0.3068, 0.301, 0.2687, 0.2996, 0.2687, 0.2661, 0.3123, 0.3068, 0.3109, 0.3073, 0.3106, 0.307, 0.2687, 0.2661, 0.2687, 0.2996, 0.2221, 0.2997, 0.2221, 0.2661, 0.3123, 0.3068, 0.3114, 0.3076, 0.3109, 0.3073, 0.2221, 0.2661, 0.2221, 0.2997, 0.1854, 0.2999, 0.1854, 0.2664, 0.3123, 0.3068, 0.312, 0.3077, 0.3114, 0.3076, 0.1854, 0.2664, 0.1854, 0.2999, 0.1459, 0.3004, 0.1459, 0.2668, 0.3123, 0.3068, 0.3127, 0.3077, 0.312, 0.3077, 0.1459, 0.2668, 0.1459, 0.3004, 0.1062, 0.3034, 0.1062, 0.2699, 0.3123, 0.3068, 0.3133, 0.3076, 0.3127, 0.3077, 0.1075, 0.2695, 0.1075, 0.3027, 0.1376, 0.3022, 0.1376, 0.269, 0.3123, 0.3068, 0.3138, 0.3073, 0.3133, 0.3076, 0.1376, 0.269, 0.1376, 0.3022, 0.1705, 0.3011, 0.1705, 0.2679, 0.3123, 0.3068, 0.3141, 0.307, 0.3138, 0.3073, 0.1705, 0.2679, 0.1705, 0.3011, 0.2175, 0.2999, 0.2175, 0.2667, 0.3123, 0.3068, 0.3141, 0.3066, 0.3141, 0.307, 0.2175, 0.2667, 0.2175, 0.2999, 0.2556, 0.3002, 0.2556, 0.267, 0.3123, 0.3068, 0.3138, 0.3063, 0.3141, 0.3066, 0.2556, 0.267, 0.2556, 0.3002, 0.2966, 0.2997, 0.2966, 0.2665, 0.3123, 0.3068, 0.3133, 0.306, 0.3138, 0.3063, 0.2966, 0.2665, 0.2966, 0.2997, 0.3416, 0.3007, 0.3416, 0.2676, 0.3123, 0.3068, 0.3127, 0.3058, 0.3133, 0.306, 0.3416, 0.2676, 0.3416, 0.3007, 0.3784, 0.303, 0.3784, 0.2699, 0.3123, 0.3068, 0.312, 0.3058, 0.3127, 0.3058, 0.3784, 0.2699, 0.3784, 0.303, 0.407, 0.3035, 0.407, 0.2703])
me_cylinder_027.materials.append(mat_jar)
me_cylinder_027.materials.append(mat_pinkglass)
me_cylinder_027.materials.append(mat_glass)
me_cylinder_027.use_remesh_preserve_volume = False
me_cylinder_027.use_remesh_preserve_attributes = False
me_cylinder_027.use_mirror_vertex_groups = False
me_cylinder_027.update()
me_cylinder_025 = bpy.data.meshes.new('Cylinder.025')
me_cylinder_025.from_pydata([(-7.153e-07, 0.1, -0.1), (-7.153e-07, 0.1, 0.1), (0.03827, 0.09239, -0.1), (0.03827, 0.09239, 0.1), (0.07071, 0.07071, -0.1), (0.07071, 0.07071, 0.1), (0.09239, 0.03827, -0.1), (0.09239, 0.03827, 0.1), (0.1, -3.6e-09, -0.1), (0.1, -6.368e-09, 0.1), (0.09239, -0.03827, -0.1), (0.09239, -0.03827, 0.1), (0.07071, -0.07071, -0.1), (0.07071, -0.07071, 0.1), (0.03827, -0.09239, -0.1), (0.03827, -0.09239, 0.1), (-7.002e-07, -0.1, -0.1), (-7.002e-07, -0.1, 0.1), (-0.03827, -0.09239, -0.1), (-0.03827, -0.09239, 0.1), (-0.07071, -0.07071, -0.1), (-0.07071, -0.07071, 0.1), (-0.09239, -0.03827, -0.1), (-0.09239, -0.03827, 0.1), (-0.1, 3.189e-09, -0.1), (-0.1, 4.215e-10, 0.1), (-0.09239, 0.03827, -0.1), (-0.09239, 0.03827, 0.1), (-0.07071, 0.07071, -0.1), (-0.07071, 0.07071, 0.1), (-0.03827, 0.09239, -0.1), (-0.03827, 0.09239, 0.1), (-0.8504, 0.2953, -0.1105), (-0.8504, 1.42, -0.1105), (-0.05158, 1.57, 0.03106), (-0.4264, 1.335, -0.1128), (0.4289, 1.473, 0.02842), (-0.06695, 1.091, -0.1148), (0.8363, 1.197, 0.02617), (0.1732, 0.7258, -0.1161), (1.108, 0.7832, 0.02467), (0.2575, 0.2953, -0.1166), (1.204, 0.2953, 0.02414), (0.1732, -0.1352, -0.1161), (1.108, -0.1926, 0.02467), (-0.06695, -0.5002, -0.1148), (0.8363, -0.6063, 0.02617), (-0.4264, -0.7441, -0.1128), (0.4289, -0.8827, 0.02842), (-0.8504, -0.8297, -0.1105), (-0.05158, -0.9797, 0.03106), (-1.274, -0.7441, -0.1082), (-0.5321, -0.8827, 0.03371), (-1.634, -0.5002, -0.1062), (-0.9394, -0.6063, 0.03596), (-1.874, -0.1352, -0.1049), (-1.212, -0.1926, 0.03745), (-1.958, 0.2953, -0.1044), (-1.307, 0.2953, 0.03798), (-1.874, 0.7258, -0.1049), (-1.212, 0.7832, 0.03745), (-1.634, 1.091, -0.1062), (-0.9394, 1.197, 0.03596), (-1.274, 1.335, -0.1082), (-0.5321, 1.473, 0.03371), (-0.7942, 1.57, -0.1005), (-0.7086, 1.795, -0.08538), (-0.2683, 1.795, -0.00735), (-0.1166, 1.57, 0.01953), (-0.09224, 1.72, 0.02386), (-0.07579, 1.57, 0.02677), (0.4047, 1.473, 0.02412), (0.4448, 1.612, 0.0209), (0.3639, 1.473, 0.01689), (0.297, 1.681, -0.01046), (-0.1433, 1.681, -0.08849), (-0.3137, 1.473, -0.1032), (0.8121, 1.197, 0.02188), (0.9001, 1.303, 0.01839), (0.7712, 1.197, 0.01464), (0.7762, 1.356, -0.01311), (0.3359, 1.356, -0.09114), (0.09368, 1.197, -0.1054), (1.084, 0.7832, 0.02038), (1.204, 0.8406, 0.01671), (1.043, 0.7832, 0.01314), (1.096, 0.8693, -0.01487), (0.6562, 0.8693, -0.0929), (0.3659, 0.7832, -0.1069), (1.18, 0.2953, 0.01985), (1.311, 0.2953, 0.01612), (1.139, 0.2953, 0.01262), (1.209, 0.2953, -0.01549), (0.7686, 0.2953, -0.09352), (0.4614, 0.2953, -0.1075), (1.084, -0.1926, 0.02038), (1.204, -0.25, 0.01671), (1.043, -0.1926, 0.01314), (1.096, -0.2787, -0.01487), (0.6562, -0.2787, -0.0929), (0.3659, -0.1926, -0.1069), (0.8121, -0.6063, 0.02188), (0.9001, -0.7123, 0.01839), (0.7712, -0.6063, 0.01464), (0.7762, -0.7654, -0.01311), (0.3359, -0.7654, -0.09114), (0.09368, -0.6063, -0.1054), (0.4047, -0.8827, 0.02412), (0.4448, -1.021, 0.0209), (0.3639, -0.8827, 0.01689), (0.297, -1.091, -0.01046), (-0.1433, -1.091, -0.08849), (-0.3137, -0.8827, -0.1032), (-0.07579, -0.9797, 0.02677), (-0.09224, -1.13, 0.02386), (-0.1166, -0.9797, 0.01953), (-0.2683, -1.205, -0.00735), (-0.7086, -1.205, -0.08538), (-0.7942, -0.9797, -0.1005), (-0.5563, -0.8827, 0.02942), (-0.6293, -1.021, 0.02682), (-0.5971, -0.8827, 0.02218), (-0.8336, -1.091, -0.004235), (-1.274, -1.091, -0.08226), (-1.275, -0.8827, -0.0979), (-0.9637, -0.6063, 0.03166), (-1.085, -0.7123, 0.02932), (-1.004, -0.6063, 0.02443), (-1.313, -0.7654, -0.001594), (-1.753, -0.7654, -0.07962), (-1.682, -0.6063, -0.09565), (-1.236, -0.1926, 0.03316), (-1.389, -0.25, 0.031), (-1.277, -0.1926, 0.02593), (-1.633, -0.2787, 0.0001702), (-2.073, -0.2787, -0.07786), (-1.954, -0.1926, -0.09415), (-1.331, 0.2953, 0.03369), (-1.496, 0.2953, 0.03159), (-1.372, 0.2953, 0.02645), (-1.746, 0.2953, 0.0007898), (-2.186, 0.2953, -0.07724), (-2.05, 0.2953, -0.09363), (-1.236, 0.7832, 0.03316), (-1.389, 0.8406, 0.031), (-1.277, 0.7832, 0.02593), (-1.633, 0.8693, 0.0001702), (-2.073, 0.8693, -0.07786), (-1.954, 0.7832, -0.09415), (-0.9637, 1.197, 0.03166), (-1.085, 1.303, 0.02932), (-1.004, 1.197, 0.02443), (-1.313, 1.356, -0.001594), (-1.753, 1.356, -0.07962), (-1.682, 1.197, -0.09565), (-0.5563, 1.473, 0.02942), (-0.6293, 1.612, 0.02682), (-0.5971, 1.473, 0.02218), (-0.8336, 1.681, -0.004235), (-1.274, 1.681, -0.08226), (-1.275, 1.473, -0.0979), (0.04566, 0.2953, 0.0483), (1.32, 0.2953, 0.02223), (1.424, 0.2953, 0.0407), (1.215, -0.2405, 0.02281), (1.319, -0.2405, 0.04128), (0.9164, -0.6947, 0.02446), (1.021, -0.6947, 0.04292), (0.4691, -0.9982, 0.02692), (0.5733, -0.9982, 0.04539), (-0.05853, -1.105, 0.02983), (0.04566, -1.105, 0.0483), (-0.5861, -0.9982, 0.03274), (-0.482, -0.9982, 0.0512), (-1.033, -0.6947, 0.0352), (-0.9292, -0.6947, 0.05367), (-1.332, -0.2405, 0.03685), (-1.228, -0.2405, 0.05532), (-1.437, 0.2953, 0.03743), (-1.333, 0.2953, 0.05589), (-1.332, 0.831, 0.03685), (-1.228, 0.831, 0.05532), (-1.033, 1.285, 0.0352), (-0.9292, 1.285, 0.05367), (-0.5861, 1.589, 0.03274), (-0.482, 1.589, 0.0512), (-0.05853, 1.695, 0.02983), (0.04566, 1.695, 0.0483), (0.4691, 1.589, 0.02692), (0.5733, 1.589, 0.04539), (0.9164, 1.285, 0.02446), (1.021, 1.285, 0.04292), (1.215, 0.831, 0.02281), (1.319, 0.831, 0.04128)], [], [(4, 5, 7, 6), (6, 7, 9, 8), (18, 20, 22, 24, 26, 28, 30, 0, 2, 4, 6, 8, 10, 12, 14, 16), (8, 9, 11, 10), (10, 11, 13, 12), (12, 13, 15, 14), (14, 15, 17, 16), (16, 17, 19, 18), (18, 19, 21, 20), (20, 21, 23, 22), (22, 23, 25, 24), (24, 25, 27, 26), (26, 27, 29, 28), (28, 29, 31, 30), (30, 31, 1, 0), (0, 1, 3, 2), (2, 3, 5, 4), (32, 33, 35), (70, 34, 36, 71), (32, 35, 37), (71, 36, 38, 77), (32, 37, 39), (77, 38, 40, 83), (32, 39, 41), (83, 40, 42, 89), (32, 41, 43), (89, 42, 44, 95), (32, 43, 45), (95, 44, 46, 101), (32, 45, 47), (101, 46, 48, 107), (32, 47, 49), (107, 48, 50, 113), (32, 49, 51), (113, 50, 52, 119), (32, 51, 53), (119, 52, 54, 125), (32, 53, 55), (125, 54, 56, 131), (32, 55, 57), (131, 56, 58, 137), (32, 57, 59), (137, 58, 60, 143), (32, 59, 61), (143, 60, 62, 149), (32, 61, 63), (149, 62, 64, 155), (32, 63, 33), (155, 64, 34, 70), (63, 160, 65, 33), (160, 159, 66, 65), (159, 158, 67, 66), (158, 157, 68, 67), (157, 156, 69, 68), (156, 155, 70, 69), (61, 154, 160, 63), (154, 153, 159, 160), (153, 152, 158, 159), (152, 151, 157, 158), (151, 150, 156, 157), (150, 149, 155, 156), (59, 148, 154, 61), (148, 147, 153, 154), (147, 146, 152, 153), (146, 145, 151, 152), (145, 144, 150, 151), (144, 143, 149, 150), (57, 142, 148, 59), (142, 141, 147, 148), (141, 140, 146, 147), (140, 139, 145, 146), (139, 138, 144, 145), (138, 137, 143, 144), (55, 136, 142, 57), (136, 135, 141, 142), (135, 134, 140, 141), (134, 133, 139, 140), (133, 132, 138, 139), (132, 131, 137, 138), (53, 130, 136, 55), (130, 129, 135, 136), (129, 128, 134, 135), (128, 127, 133, 134), (127, 126, 132, 133), (126, 125, 131, 132), (51, 124, 130, 53), (124, 123, 129, 130), (123, 122, 128, 129), (122, 121, 127, 128), (121, 120, 126, 127), (120, 119, 125, 126), (49, 118, 124, 51), (118, 117, 123, 124), (117, 116, 122, 123), (116, 115, 121, 122), (115, 114, 120, 121), (114, 113, 119, 120), (47, 112, 118, 49), (112, 111, 117, 118), (111, 110, 116, 117), (110, 109, 115, 116), (109, 108, 114, 115), (108, 107, 113, 114), (45, 106, 112, 47), (106, 105, 111, 112), (105, 104, 110, 111), (104, 103, 109, 110), (103, 102, 108, 109), (102, 101, 107, 108), (43, 100, 106, 45), (100, 99, 105, 106), (99, 98, 104, 105), (98, 97, 103, 104), (97, 96, 102, 103), (96, 95, 101, 102), (41, 94, 100, 43), (94, 93, 99, 100), (93, 92, 98, 99), (92, 91, 97, 98), (91, 90, 96, 97), (90, 89, 95, 96), (39, 88, 94, 41), (88, 87, 93, 94), (87, 86, 92, 93), (86, 85, 91, 92), (85, 84, 90, 91), (84, 83, 89, 90), (37, 82, 88, 39), (82, 81, 87, 88), (81, 80, 86, 87), (80, 79, 85, 86), (79, 78, 84, 85), (78, 77, 83, 84), (35, 76, 82, 37), (76, 75, 81, 82), (75, 74, 80, 81), (74, 73, 79, 80), (73, 72, 78, 79), (72, 71, 77, 78), (33, 65, 76, 35), (65, 66, 75, 76), (66, 67, 74, 75), (67, 68, 73, 74), (68, 69, 72, 73), (69, 70, 71, 72), (161, 165, 163), (162, 163, 165, 164), (161, 167, 165), (164, 165, 167, 166), (161, 169, 167), (166, 167, 169, 168), (161, 171, 169), (168, 169, 171, 170), (161, 173, 171), (170, 171, 173, 172), (161, 175, 173), (172, 173, 175, 174), (161, 177, 175), (174, 175, 177, 176), (161, 179, 177), (176, 177, 179, 178), (161, 181, 179), (178, 179, 181, 180), (161, 183, 181), (180, 181, 183, 182), (161, 185, 183), (182, 183, 185, 184), (161, 187, 185), (184, 185, 187, 186), (161, 189, 187), (186, 187, 189, 188), (161, 191, 189), (188, 189, 191, 190), (161, 193, 191), (190, 191, 193, 192), (161, 163, 193), (192, 193, 163, 162)])
me_cylinder_025.polygons.foreach_set('material_index', [0, 0, 0, 0, 0, 0, 0, 0, 0, 0, 0, 0, 0, 0, 0, 0, 0, 1, 1, 1, 1, 1, 1, 1, 1, 1, 1, 1, 1, 1, 1, 1, 1, 1, 1, 1, 1, 1, 1, 1, 1, 1, 1, 1, 1, 1, 1, 1, 1, 1, 1, 0, 1, 1, 1, 1, 1, 0, 1, 1, 1, 1, 1, 1, 1, 1, 1, 1, 1, 1, 1, 1, 1, 1, 1, 1, 1, 1, 1, 1, 1, 0, 1, 1, 1, 1, 1, 0, 1, 1, 1, 1, 1, 0, 1, 1, 1, 1, 1, 0, 1, 1, 1, 1, 1, 0, 1, 1, 1, 1, 1, 0, 1, 1, 1, 1, 1, 1, 1, 1, 1, 1, 1, 1, 1, 1, 1, 1, 1, 1, 1, 1, 1, 1, 1, 0, 1, 1, 1, 1, 1, 0, 1, 1, 1, 1, 0, 1, 0, 1, 0, 1, 0, 1, 0, 1, 0, 1, 0, 1, 0, 1, 0, 1, 0, 1, 0, 1, 0, 1, 0, 1, 0, 1, 0, 1, 0])
_uv = me_cylinder_025.uv_layers.new(name='UVMap')
_uv.uv.foreach_set('vector', [0.747, 0.8356, 0.7057, 0.9902, 0.7065, 0.99, 0.7477, 0.8354, 0.7477, 0.8354, 0.7065, 0.99, 0.7064, 0.9898, 0.7477, 0.8352, 0.7176, 0.9657, 0.7377, 0.9617, 0.7547, 0.9503, 0.7661, 0.9333, 0.7701, 0.9132, 0.7661, 0.8931, 0.7547, 0.8761, 0.7377, 0.8647, 0.7176, 0.8607, 0.6975, 0.8647, 0.6805, 0.8761, 0.6691, 0.8931, 0.6651, 0.9132, 0.6691, 0.9333, 0.6805, 0.9503, 0.6975, 0.9617, 0.7477, 0.8352, 0.7064, 0.9898, 0.7055, 0.9895, 0.7468, 0.835, 0.7468, 0.835, 0.7055, 0.9895, 0.704, 0.9893, 0.7452, 0.8347, 0.7452, 0.8347, 0.704, 0.9893, 0.702, 0.9891, 0.7433, 0.8346, 0.7433, 0.8346, 0.702, 0.9891, 0.6999, 0.989, 0.7412, 0.8345, 0.7412, 0.8345, 0.6999, 0.989, 0.698, 0.989, 0.7393, 0.8344, 0.7393, 0.8344, 0.698, 0.989, 0.6966, 0.9891, 0.7378, 0.8345, 0.7378, 0.8345, 0.6966, 0.9891, 0.6958, 0.9893, 0.7371, 0.8347, 0.7371, 0.8347, 0.6958, 0.9893, 0.6959, 0.9895, 0.7372, 0.8349, 0.7372, 0.8349, 0.6959, 0.9895, 0.6968, 0.9897, 0.7381, 0.8351, 0.7381, 0.8351, 0.6968, 0.9897, 0.6983, 0.9899, 0.7396, 0.8354, 0.7396, 0.8354, 0.6983, 0.9899, 0.7003, 0.9901, 0.7416, 0.8356, 0.7416, 0.8356, 0.7003, 0.9901, 0.7024, 0.9902, 0.7437, 0.8357, 0.7437, 0.8357, 0.7024, 0.9902, 0.7043, 0.9902, 0.7456, 0.8357, 0.7456, 0.8357, 0.7043, 0.9902, 0.7057, 0.9902, 0.747, 0.8356, 0.7647, 0.7463, 0.7616, 0.7392, 0.7647, 0.7379, 0.7622, 0.7273, 0.7625, 0.727, 0.7693, 0.7236, 0.769, 0.7238, 0.7647, 0.7463, 0.7647, 0.7379, 0.7685, 0.738, 0.769, 0.7238, 0.7693, 0.7236, 0.7792, 0.7236, 0.7788, 0.7238, 0.7647, 0.7463, 0.7685, 0.738, 0.7721, 0.7402, 0.7788, 0.7238, 0.7792, 0.7236, 0.7889, 0.7292, 0.7884, 0.7294, 0.7647, 0.7463, 0.7721, 0.7402, 0.7743, 0.7441, 0.7884, 0.7294, 0.7889, 0.7292, 0.7946, 0.7397, 0.794, 0.7398, 0.7647, 0.7463, 0.7743, 0.7441, 0.774, 0.7487, 0.794, 0.7398, 0.7946, 0.7397, 0.7938, 0.7516, 0.7933, 0.7516, 0.7647, 0.7463, 0.774, 0.7487, 0.7716, 0.7522, 0.7933, 0.7516, 0.7938, 0.7516, 0.7874, 0.7608, 0.7869, 0.7607, 0.7647, 0.7463, 0.7716, 0.7522, 0.7682, 0.7539, 0.7869, 0.7607, 0.7874, 0.7608, 0.7784, 0.765, 0.7779, 0.7648, 0.7647, 0.7463, 0.7682, 0.7539, 0.7649, 0.754, 0.7779, 0.7648, 0.7784, 0.765, 0.7708, 0.7647, 0.7704, 0.7645, 0.7647, 0.7463, 0.7649, 0.754, 0.7622, 0.753, 0.7704, 0.7645, 0.7708, 0.7647, 0.7647, 0.7638, 0.7643, 0.7636, 0.7647, 0.7463, 0.7622, 0.753, 0.7602, 0.7515, 0.7643, 0.7636, 0.7647, 0.7638, 0.7579, 0.763, 0.7577, 0.7628, 0.7647, 0.7463, 0.7602, 0.7515, 0.759, 0.7497, 0.7577, 0.7628, 0.7579, 0.763, 0.7501, 0.7593, 0.7502, 0.7589, 0.7647, 0.7463, 0.759, 0.7497, 0.7583, 0.7477, 0.7502, 0.7589, 0.7501, 0.7593, 0.7446, 0.7507, 0.7451, 0.7506, 0.7647, 0.7463, 0.7583, 0.7477, 0.7581, 0.7456, 0.7451, 0.7506, 0.7446, 0.7507, 0.746, 0.7406, 0.7463, 0.7409, 0.7647, 0.7463, 0.7581, 0.7456, 0.7585, 0.7434, 0.7463, 0.7409, 0.746, 0.7406, 0.7515, 0.7339, 0.7515, 0.7342, 0.7647, 0.7463, 0.7585, 0.7434, 0.7596, 0.7412, 0.7515, 0.7342, 0.7515, 0.7339, 0.7573, 0.7303, 0.7571, 0.7306, 0.7647, 0.7463, 0.7596, 0.7412, 0.7616, 0.7392, 0.7571, 0.7306, 0.7573, 0.7303, 0.7625, 0.727, 0.7622, 0.7273, 0.7596, 0.7412, 0.7591, 0.7405, 0.7613, 0.7381, 0.7616, 0.7392, 0.7591, 0.7405, 0.7584, 0.7395, 0.7607, 0.7364, 0.7613, 0.7381, 0.8055, 0.5444, 0.8055, 0.7191, 0.7184, 0.7202, 0.7184, 0.5455, 0.7593, 0.7365, 0.7586, 0.7336, 0.7634, 0.7307, 0.7631, 0.7336, 0.7586, 0.7336, 0.758, 0.7322, 0.7629, 0.7291, 0.7634, 0.7307, 0.758, 0.7322, 0.7571, 0.7306, 0.7622, 0.7273, 0.7629, 0.7291, 0.7585, 0.7434, 0.758, 0.743, 0.7591, 0.7405, 0.7596, 0.7412, 0.758, 0.743, 0.7572, 0.7425, 0.7584, 0.7395, 0.7591, 0.7405, 0.8796, 0.541, 0.8796, 0.7157, 0.8055, 0.7191, 0.8055, 0.5444, 0.7561, 0.7398, 0.7541, 0.7371, 0.7586, 0.7336, 0.7593, 0.7365, 0.7541, 0.7371, 0.753, 0.7359, 0.758, 0.7322, 0.7586, 0.7336, 0.753, 0.7359, 0.7515, 0.7342, 0.7571, 0.7306, 0.758, 0.7322, 0.7581, 0.7456, 0.7576, 0.7454, 0.758, 0.743, 0.7585, 0.7434, 0.7576, 0.7454, 0.7569, 0.7453, 0.7572, 0.7425, 0.758, 0.743, 0.7569, 0.7453, 0.7544, 0.744, 0.7561, 0.7398, 0.7572, 0.7425, 0.7544, 0.744, 0.7506, 0.7426, 0.7541, 0.7371, 0.7561, 0.7398, 0.7506, 0.7426, 0.749, 0.742, 0.753, 0.7359, 0.7541, 0.7371, 0.749, 0.742, 0.7463, 0.7409, 0.7515, 0.7342, 0.753, 0.7359, 0.7583, 0.7477, 0.7579, 0.7478, 0.7576, 0.7454, 0.7581, 0.7456, 0.7579, 0.7478, 0.7573, 0.7479, 0.7569, 0.7453, 0.7576, 0.7454, 0.7573, 0.7479, 0.7544, 0.7485, 0.7544, 0.744, 0.7569, 0.7453, 0.7544, 0.7485, 0.75, 0.7495, 0.7506, 0.7426, 0.7544, 0.744, 0.75, 0.7495, 0.7484, 0.7498, 0.749, 0.742, 0.7506, 0.7426, 0.7484, 0.7498, 0.7451, 0.7506, 0.7463, 0.7409, 0.749, 0.742, 0.759, 0.7497, 0.7586, 0.75, 0.7579, 0.7478, 0.7583, 0.7477, 0.7586, 0.75, 0.758, 0.7504, 0.7573, 0.7479, 0.7579, 0.7478, 0.758, 0.7504, 0.7563, 0.7527, 0.7544, 0.7485, 0.7573, 0.7479, 0.7563, 0.7527, 0.7534, 0.7555, 0.75, 0.7495, 0.7544, 0.7485, 0.7534, 0.7555, 0.7522, 0.7567, 0.7484, 0.7498, 0.75, 0.7495, 0.7522, 0.7567, 0.7502, 0.7589, 0.7451, 0.7506, 0.7484, 0.7498, 0.7602, 0.7515, 0.76, 0.752, 0.7586, 0.75, 0.759, 0.7497, 0.76, 0.752, 0.7595, 0.7528, 0.758, 0.7504, 0.7586, 0.75, 0.568, 0.5565, 0.568, 0.7176, 0.528, 0.7225, 0.528, 0.5614, 0.7596, 0.7557, 0.7589, 0.759, 0.7534, 0.7555, 0.7563, 0.7527, 0.7589, 0.759, 0.7584, 0.7605, 0.7522, 0.7567, 0.7534, 0.7555, 0.7584, 0.7605, 0.7577, 0.7628, 0.7502, 0.7589, 0.7522, 0.7567, 0.7622, 0.753, 0.762, 0.7538, 0.76, 0.752, 0.7602, 0.7515, 0.762, 0.7538, 0.7618, 0.755, 0.7595, 0.7528, 0.76, 0.752, 0.6498, 0.5367, 0.6498, 0.7161, 0.5684, 0.7201, 0.5684, 0.5407, 0.7639, 0.7574, 0.7645, 0.7603, 0.7589, 0.759, 0.7596, 0.7557, 0.7645, 0.7603, 0.7644, 0.7618, 0.7584, 0.7605, 0.7589, 0.759, 0.7644, 0.7618, 0.7643, 0.7636, 0.7577, 0.7628, 0.7584, 0.7605, 0.7649, 0.754, 0.765, 0.7551, 0.762, 0.7538, 0.7622, 0.753, 0.765, 0.7551, 0.7652, 0.7569, 0.7618, 0.755, 0.762, 0.7538, 0.7414, 0.5359, 0.7414, 0.7153, 0.6498, 0.7161, 0.6498, 0.5367, 0.7685, 0.7585, 0.7701, 0.7609, 0.7645, 0.7603, 0.7639, 0.7574, 0.7701, 0.7609, 0.7703, 0.7626, 0.7644, 0.7618, 0.7645, 0.7603, 0.7703, 0.7626, 0.7704, 0.7645, 0.7643, 0.7636, 0.7644, 0.7618, 0.7682, 0.7539, 0.7689, 0.7552, 0.765, 0.7551, 0.7649, 0.754, 0.7689, 0.7552, 0.77, 0.7575, 0.7652, 0.7569, 0.765, 0.7551, 0.8292, 0.5385, 0.8293, 0.7178, 0.7414, 0.7153, 0.7414, 0.5359, 0.774, 0.7589, 0.7763, 0.7604, 0.7701, 0.7609, 0.7685, 0.7585, 0.7763, 0.7604, 0.7771, 0.7626, 0.7703, 0.7626, 0.7701, 0.7609, 0.7771, 0.7626, 0.7779, 0.7648, 0.7704, 0.7645, 0.7703, 0.7626, 0.7716, 0.7522, 0.773, 0.7534, 0.7689, 0.7552, 0.7682, 0.7539, 0.773, 0.7534, 0.7753, 0.7554, 0.77, 0.7575, 0.7689, 0.7552, 0.9, 0.544, 0.9, 0.7234, 0.8293, 0.7178, 0.8292, 0.5385, 0.7804, 0.7567, 0.7828, 0.7568, 0.7763, 0.7604, 0.774, 0.7589, 0.7828, 0.7568, 0.7848, 0.7589, 0.7771, 0.7626, 0.7763, 0.7604, 0.7848, 0.7589, 0.7869, 0.7607, 0.7779, 0.7648, 0.7771, 0.7626, 0.774, 0.7487, 0.7761, 0.7492, 0.773, 0.7534, 0.7716, 0.7522, 0.7761, 0.7492, 0.7795, 0.7502, 0.7753, 0.7554, 0.773, 0.7534, 0.9405, 0.5522, 0.9405, 0.7294, 0.885, 0.7245, 0.885, 0.5474, 0.7858, 0.7505, 0.7875, 0.75, 0.7828, 0.7568, 0.7804, 0.7567, 0.7875, 0.75, 0.7905, 0.7509, 0.7848, 0.7589, 0.7828, 0.7568, 0.7905, 0.7509, 0.7933, 0.7516, 0.7869, 0.7607, 0.7848, 0.7589, 0.7743, 0.7441, 0.7765, 0.7437, 0.7761, 0.7492, 0.774, 0.7487, 0.7765, 0.7437, 0.7803, 0.7428, 0.7795, 0.7502, 0.7761, 0.7492, 0.7803, 0.7428, 0.7871, 0.7414, 0.7858, 0.7505, 0.7795, 0.7502, 0.7871, 0.7414, 0.7882, 0.7411, 0.7875, 0.75, 0.7858, 0.7505, 0.7882, 0.7411, 0.7916, 0.7404, 0.7905, 0.7509, 0.7875, 0.75, 0.7916, 0.7404, 0.794, 0.7398, 0.7933, 0.7516, 0.7905, 0.7509, 0.7721, 0.7402, 0.7738, 0.7388, 0.7765, 0.7437, 0.7743, 0.7441, 0.7738, 0.7388, 0.7765, 0.7365, 0.7803, 0.7428, 0.7765, 0.7437, 0.7765, 0.7365, 0.7821, 0.7336, 0.7871, 0.7414, 0.7803, 0.7428, 0.7821, 0.7336, 0.7838, 0.7334, 0.7882, 0.7411, 0.7871, 0.7414, 0.7838, 0.7334, 0.7862, 0.7313, 0.7916, 0.7404, 0.7882, 0.7411, 0.7862, 0.7313, 0.7884, 0.7294, 0.794, 0.7398, 0.7916, 0.7404, 0.7685, 0.738, 0.7693, 0.7363, 0.7738, 0.7388, 0.7721, 0.7402, 0.7693, 0.7363, 0.7705, 0.7336, 0.7765, 0.7365, 0.7738, 0.7388, 0.7705, 0.7336, 0.7746, 0.7302, 0.7821, 0.7336, 0.7765, 0.7365, 0.7746, 0.7302, 0.7767, 0.7291, 0.7838, 0.7334, 0.7821, 0.7336, 0.7767, 0.7291, 0.7777, 0.7264, 0.7862, 0.7313, 0.7838, 0.7334, 0.7777, 0.7264, 0.7788, 0.7238, 0.7884, 0.7294, 0.7862, 0.7313, 0.7647, 0.7379, 0.7648, 0.7363, 0.7693, 0.7363, 0.7685, 0.738, 0.7648, 0.7363, 0.7648, 0.7339, 0.7705, 0.7336, 0.7693, 0.7363, 0.6315, 0.5443, 0.6315, 0.719, 0.5581, 0.7155, 0.5581, 0.5408, 0.7679, 0.7309, 0.7693, 0.7286, 0.7767, 0.7291, 0.7746, 0.7302, 0.7693, 0.7286, 0.7692, 0.7263, 0.7777, 0.7264, 0.7767, 0.7291, 0.7692, 0.7263, 0.769, 0.7238, 0.7788, 0.7238, 0.7777, 0.7264, 0.7616, 0.7392, 0.7613, 0.7381, 0.7648, 0.7363, 0.7647, 0.7379, 0.7613, 0.7381, 0.7607, 0.7364, 0.7648, 0.7339, 0.7648, 0.7363, 0.7184, 0.5455, 0.7184, 0.7202, 0.6315, 0.719, 0.6315, 0.5443, 0.7631, 0.7336, 0.7634, 0.7307, 0.7693, 0.7286, 0.7679, 0.7309, 0.7634, 0.7307, 0.7629, 0.7291, 0.7692, 0.7263, 0.7693, 0.7286, 0.7629, 0.7291, 0.7622, 0.7273, 0.769, 0.7238, 0.7692, 0.7263, 0.8747, 0.8099, 0.8781, 0.8075, 0.8788, 0.8089, 0.9026, 0.7974, 0.9026, 0.8262, 0.8777, 0.8241, 0.8777, 0.7953, 0.8747, 0.8099, 0.8769, 0.8067, 0.8781, 0.8075, 0.8832, 0.7953, 0.8832, 0.8241, 0.8491, 0.8225, 0.8491, 0.7936, 0.8747, 0.8099, 0.8757, 0.8064, 0.8769, 0.8067, 0.8491, 0.7936, 0.8491, 0.8225, 0.8, 0.8214, 0.8, 0.7926, 0.8747, 0.8099, 0.8743, 0.8061, 0.8757, 0.8064, 0.8, 0.7926, 0.8, 0.8214, 0.7434, 0.8211, 0.7434, 0.7923, 0.8747, 0.8099, 0.8726, 0.8059, 0.8743, 0.8061, 0.7434, 0.7923, 0.7434, 0.8211, 0.6879, 0.8216, 0.6879, 0.7928, 0.8747, 0.8099, 0.8708, 0.8068, 0.8726, 0.8059, 0.6879, 0.7928, 0.6879, 0.8216, 0.6419, 0.8228, 0.6419, 0.794, 0.8747, 0.8099, 0.8696, 0.8088, 0.8708, 0.8068, 0.6419, 0.794, 0.6419, 0.8228, 0.6125, 0.8246, 0.6125, 0.7958, 0.8747, 0.8099, 0.8696, 0.8112, 0.8696, 0.8088, 0.6125, 0.7958, 0.6125, 0.8246, 0.5931, 0.8267, 0.5931, 0.7979, 0.8747, 0.8099, 0.8708, 0.8133, 0.8696, 0.8112, 0.5831, 0.7959, 0.5831, 0.8294, 0.6197, 0.8265, 0.6197, 0.793, 0.8747, 0.8099, 0.8728, 0.8145, 0.8708, 0.8133, 0.6197, 0.793, 0.6197, 0.8265, 0.6649, 0.8254, 0.6649, 0.7919, 0.8747, 0.8099, 0.8748, 0.8144, 0.8728, 0.8145, 0.6649, 0.7919, 0.6649, 0.8254, 0.7056, 0.8241, 0.7056, 0.7906, 0.8747, 0.8099, 0.8762, 0.8135, 0.8748, 0.8144, 0.7056, 0.7906, 0.7056, 0.8241, 0.7572, 0.8242, 0.7572, 0.7907, 0.8747, 0.8099, 0.8772, 0.8125, 0.8762, 0.8135, 0.7572, 0.7907, 0.7572, 0.8242, 0.8015, 0.8234, 0.8015, 0.7899, 0.8747, 0.8099, 0.8782, 0.8116, 0.8772, 0.8125, 0.8015, 0.7899, 0.8015, 0.8234, 0.8421, 0.8255, 0.8421, 0.792, 0.8747, 0.8099, 0.8788, 0.8104, 0.8782, 0.8116, 0.8421, 0.792, 0.8421, 0.8255, 0.875, 0.8262, 0.875, 0.7927, 0.8747, 0.8099, 0.8788, 0.8089, 0.8788, 0.8104, 0.875, 0.7927, 0.875, 0.8262, 0.8999, 0.8277, 0.8999, 0.7942])
me_cylinder_025.materials.append(mat_jar)
me_cylinder_025.materials.append(mat_glass)
me_cylinder_025.use_remesh_preserve_volume = False
me_cylinder_025.use_remesh_preserve_attributes = False
me_cylinder_025.use_mirror_vertex_groups = False
me_cylinder_025.update()
me_cylinder_016 = bpy.data.meshes.new('Cylinder.016')
me_cylinder_016.from_pydata([(-2.027e-07, 0.1, -0.1), (8.345e-08, 0.1, 0.1), (0.03827, 0.09239, -0.1), (0.03827, 0.09239, 0.1), (0.07071, 0.07071, -0.1), (0.07071, 0.07071, 0.1), (0.09239, 0.03827, -0.1), (0.09239, 0.03827, 0.1), (0.1, -3.6e-09, -0.1), (0.1, -6.368e-09, 0.1), (0.09239, -0.03827, -0.1), (0.09239, -0.03827, 0.1), (0.07071, -0.07071, -0.1), (0.07071, -0.07071, 0.1), (0.03827, -0.09239, -0.1), (0.03827, -0.09239, 0.1), (-1.876e-07, -0.1, -0.1), (9.855e-08, -0.1, 0.1), (-0.03827, -0.09239, -0.1), (-0.03827, -0.09239, 0.1), (-0.07071, -0.07071, -0.1), (-0.07071, -0.07071, 0.1), (-0.09239, -0.03827, -0.1), (-0.09239, -0.03827, 0.1), (-0.1, 3.189e-09, -0.1), (-0.1, 4.215e-10, 0.1), (-0.09239, 0.03827, -0.1), (-0.09239, 0.03827, 0.1), (-0.07071, 0.07071, -0.1), (-0.07071, 0.07071, 0.1), (-0.03827, 0.09239, -0.1), (-0.03827, 0.09239, 0.1), (0.04566, 0.2953, 0.0483), (1.32, 0.2953, 0.02223), (1.424, 0.2953, 0.0407), (1.215, -0.2405, 0.02281), (1.319, -0.2405, 0.04128), (0.9164, -0.6947, 0.02446), (1.021, -0.6947, 0.04292), (0.4691, -0.9982, 0.02692), (0.5733, -0.9982, 0.04539), (-0.05853, -1.105, 0.02983), (0.04566, -1.105, 0.0483), (-0.5861, -0.9982, 0.03274), (-0.482, -0.9982, 0.0512), (-1.033, -0.6947, 0.0352), (-0.9292, -0.6947, 0.05367), (-1.332, -0.2405, 0.03685), (-1.228, -0.2405, 0.05532), (-1.437, 0.2953, 0.03743), (-1.333, 0.2953, 0.05589), (-1.332, 0.831, 0.03685), (-1.228, 0.831, 0.05532), (-1.033, 1.285, 0.0352), (-0.9292, 1.285, 0.05367), (-0.5861, 1.589, 0.03274), (-0.482, 1.589, 0.0512), (-0.05853, 1.695, 0.02983), (0.04566, 1.695, 0.0483), (0.4691, 1.589, 0.02692), (0.5733, 1.589, 0.04539), (0.9164, 1.285, 0.02446), (1.021, 1.285, 0.04292), (1.215, 0.831, 0.02281), (1.319, 0.831, 0.04128), (-0.8504, 0.2953, -0.1105), (-0.8504, 1.42, -0.1105), (-0.05158, 1.57, 0.03106), (-0.4264, 1.335, -0.1128), (0.4289, 1.473, 0.02842), (-0.06695, 1.091, -0.1148), (0.8363, 1.197, 0.02617), (0.1732, 0.7258, -0.1161), (1.108, 0.7832, 0.02467), (0.2575, 0.2953, -0.1166), (1.204, 0.2953, 0.02414), (0.1732, -0.1352, -0.1161), (1.108, -0.1926, 0.02467), (-0.06695, -0.5002, -0.1148), (0.8363, -0.6063, 0.02617), (-0.4264, -0.7441, -0.1128), (0.4289, -0.8827, 0.02842), (-0.8504, -0.8297, -0.1105), (-0.05158, -0.9797, 0.03106), (-1.274, -0.7441, -0.1082), (-0.5321, -0.8827, 0.03371), (-1.634, -0.5002, -0.1062), (-0.9394, -0.6063, 0.03596), (-1.874, -0.1352, -0.1049), (-1.212, -0.1926, 0.03745), (-1.958, 0.2953, -0.1044), (-1.307, 0.2953, 0.03798), (-1.874, 0.7258, -0.1049), (-1.212, 0.7832, 0.03745), (-1.634, 1.091, -0.1062), (-0.9394, 1.197, 0.03596), (-1.274, 1.335, -0.1082), (-0.5321, 1.473, 0.03371), (-0.7942, 1.57, -0.1005), (-0.7086, 1.795, -0.08538), (-0.2683, 1.795, -0.00735), (-0.1166, 1.57, 0.01953), (-0.09224, 1.72, 0.02386), (-0.07579, 1.57, 0.02677), (0.4047, 1.473, 0.02412), (0.4448, 1.612, 0.0209), (0.3639, 1.473, 0.01689), (0.297, 1.681, -0.01046), (-0.1433, 1.681, -0.08849), (-0.3137, 1.473, -0.1032), (0.8121, 1.197, 0.02188), (0.9001, 1.303, 0.01839), (0.7712, 1.197, 0.01464), (0.7762, 1.356, -0.01311), (0.3359, 1.356, -0.09114), (0.09368, 1.197, -0.1054), (1.084, 0.7832, 0.02038), (1.204, 0.8406, 0.01671), (1.043, 0.7832, 0.01314), (1.096, 0.8693, -0.01487), (0.6562, 0.8693, -0.0929), (0.3659, 0.7832, -0.1069), (1.18, 0.2953, 0.01985), (1.311, 0.2953, 0.01612), (1.139, 0.2953, 0.01262), (1.209, 0.2953, -0.01549), (0.7686, 0.2953, -0.09352), (0.4614, 0.2953, -0.1075), (1.084, -0.1926, 0.02038), (1.204, -0.25, 0.01671), (1.043, -0.1926, 0.01314), (1.096, -0.2787, -0.01487), (0.6562, -0.2787, -0.0929), (0.3659, -0.1926, -0.1069), (0.8121, -0.6063, 0.02188), (0.9001, -0.7123, 0.01839), (0.7712, -0.6063, 0.01464), (0.7762, -0.7654, -0.01311), (0.3359, -0.7654, -0.09114), (0.09368, -0.6063, -0.1054), (0.4047, -0.8827, 0.02412), (0.4448, -1.021, 0.0209), (0.3639, -0.8827, 0.01689), (0.297, -1.091, -0.01046), (-0.1433, -1.091, -0.08849), (-0.3137, -0.8827, -0.1032), (-0.07579, -0.9797, 0.02677), (-0.09224, -1.13, 0.02386), (-0.1166, -0.9797, 0.01953), (-0.2683, -1.205, -0.00735), (-0.7086, -1.205, -0.08538), (-0.7942, -0.9797, -0.1005), (-0.5563, -0.8827, 0.02942), (-0.6293, -1.021, 0.02682), (-0.5971, -0.8827, 0.02218), (-0.8336, -1.091, -0.004235), (-1.274, -1.091, -0.08226), (-1.275, -0.8827, -0.0979), (-0.9637, -0.6063, 0.03166), (-1.085, -0.7123, 0.02932), (-1.004, -0.6063, 0.02443), (-1.313, -0.7654, -0.001594), (-1.753, -0.7654, -0.07962), (-1.682, -0.6063, -0.09565), (-1.236, -0.1926, 0.03316), (-1.389, -0.25, 0.031), (-1.277, -0.1926, 0.02593), (-1.633, -0.2787, 0.0001703), (-2.073, -0.2787, -0.07786), (-1.954, -0.1926, -0.09415), (-1.331, 0.2953, 0.03369), (-1.496, 0.2953, 0.03159), (-1.372, 0.2953, 0.02645), (-1.746, 0.2953, 0.0007899), (-2.186, 0.2953, -0.07724), (-2.05, 0.2953, -0.09363), (-1.236, 0.7832, 0.03316), (-1.389, 0.8406, 0.031), (-1.277, 0.7832, 0.02593), (-1.633, 0.8693, 0.0001703), (-2.073, 0.8693, -0.07786), (-1.954, 0.7832, -0.09415), (-0.9637, 1.197, 0.03166), (-1.085, 1.303, 0.02932), (-1.004, 1.197, 0.02443), (-1.313, 1.356, -0.001594), (-1.753, 1.356, -0.07962), (-1.682, 1.197, -0.09565), (-0.5563, 1.473, 0.02942), (-0.6293, 1.612, 0.02682), (-0.5971, 1.473, 0.02218), (-0.8336, 1.681, -0.004235), (-1.274, 1.681, -0.08226), (-1.275, 1.473, -0.0979)], [], [(4, 5, 7, 6), (6, 7, 9, 8), (18, 20, 22, 24, 26, 28, 30, 0, 2, 4, 6, 8, 10, 12, 14, 16), (8, 9, 11, 10), (10, 11, 13, 12), (12, 13, 15, 14), (14, 15, 17, 16), (16, 17, 19, 18), (18, 19, 21, 20), (20, 21, 23, 22), (22, 23, 25, 24), (24, 25, 27, 26), (26, 27, 29, 28), (28, 29, 31, 30), (30, 31, 1, 0), (0, 1, 3, 2), (2, 3, 5, 4), (32, 36, 34), (33, 34, 36, 35), (32, 38, 36), (35, 36, 38, 37), (32, 40, 38), (37, 38, 40, 39), (32, 42, 40), (39, 40, 42, 41), (32, 44, 42), (41, 42, 44, 43), (32, 46, 44), (43, 44, 46, 45), (32, 48, 46), (45, 46, 48, 47), (32, 50, 48), (47, 48, 50, 49), (32, 52, 50), (49, 50, 52, 51), (32, 54, 52), (51, 52, 54, 53), (32, 56, 54), (53, 54, 56, 55), (32, 58, 56), (55, 56, 58, 57), (32, 60, 58), (57, 58, 60, 59), (32, 62, 60), (59, 60, 62, 61), (32, 64, 62), (61, 62, 64, 63), (32, 34, 64), (63, 64, 34, 33), (65, 66, 68), (103, 67, 69, 104), (65, 68, 70), (104, 69, 71, 110), (65, 70, 72), (110, 71, 73, 116), (65, 72, 74), (116, 73, 75, 122), (65, 74, 76), (122, 75, 77, 128), (65, 76, 78), (128, 77, 79, 134), (65, 78, 80), (134, 79, 81, 140), (65, 80, 82), (140, 81, 83, 146), (65, 82, 84), (146, 83, 85, 152), (65, 84, 86), (152, 85, 87, 158), (65, 86, 88), (158, 87, 89, 164), (65, 88, 90), (164, 89, 91, 170), (65, 90, 92), (170, 91, 93, 176), (65, 92, 94), (176, 93, 95, 182), (65, 94, 96), (182, 95, 97, 188), (65, 96, 66), (188, 97, 67, 103), (96, 193, 98, 66), (193, 192, 99, 98), (192, 191, 100, 99), (191, 190, 101, 100), (190, 189, 102, 101), (189, 188, 103, 102), (94, 187, 193, 96), (187, 186, 192, 193), (186, 185, 191, 192), (185, 184, 190, 191), (184, 183, 189, 190), (183, 182, 188, 189), (92, 181, 187, 94), (181, 180, 186, 187), (180, 179, 185, 186), (179, 178, 184, 185), (178, 177, 183, 184), (177, 176, 182, 183), (90, 175, 181, 92), (175, 174, 180, 181), (174, 173, 179, 180), (173, 172, 178, 179), (172, 171, 177, 178), (171, 170, 176, 177), (88, 169, 175, 90), (169, 168, 174, 175), (168, 167, 173, 174), (167, 166, 172, 173), (166, 165, 171, 172), (165, 164, 170, 171), (86, 163, 169, 88), (163, 162, 168, 169), (162, 161, 167, 168), (161, 160, 166, 167), (160, 159, 165, 166), (159, 158, 164, 165), (84, 157, 163, 86), (157, 156, 162, 163), (156, 155, 161, 162), (155, 154, 160, 161), (154, 153, 159, 160), (153, 152, 158, 159), (82, 151, 157, 84), (151, 150, 156, 157), (150, 149, 155, 156), (149, 148, 154, 155), (148, 147, 153, 154), (147, 146, 152, 153), (80, 145, 151, 82), (145, 144, 150, 151), (144, 143, 149, 150), (143, 142, 148, 149), (142, 141, 147, 148), (141, 140, 146, 147), (78, 139, 145, 80), (139, 138, 144, 145), (138, 137, 143, 144), (137, 136, 142, 143), (136, 135, 141, 142), (135, 134, 140, 141), (76, 133, 139, 78), (133, 132, 138, 139), (132, 131, 137, 138), (131, 130, 136, 137), (130, 129, 135, 136), (129, 128, 134, 135), (74, 127, 133, 76), (127, 126, 132, 133), (126, 125, 131, 132), (125, 124, 130, 131), (124, 123, 129, 130), (123, 122, 128, 129), (72, 121, 127, 74), (121, 120, 126, 127), (120, 119, 125, 126), (119, 118, 124, 125), (118, 117, 123, 124), (117, 116, 122, 123), (70, 115, 121, 72), (115, 114, 120, 121), (114, 113, 119, 120), (113, 112, 118, 119), (112, 111, 117, 118), (111, 110, 116, 117), (68, 109, 115, 70), (109, 108, 114, 115), (108, 107, 113, 114), (107, 106, 112, 113), (106, 105, 111, 112), (105, 104, 110, 111), (66, 98, 109, 68), (98, 99, 108, 109), (99, 100, 107, 108), (100, 101, 106, 107), (101, 102, 105, 106), (102, 103, 104, 105)])
me_cylinder_016.polygons.foreach_set('material_index', [0, 0, 0, 0, 0, 0, 0, 0, 0, 0, 0, 0, 0, 0, 0, 0, 0, 2, 0, 2, 0, 2, 0, 2, 0, 2, 0, 2, 0, 2, 0, 2, 0, 2, 0, 2, 0, 2, 0, 2, 0, 2, 0, 2, 0, 2, 0, 2, 0, 1, 1, 1, 1, 1, 1, 1, 1, 1, 1, 1, 1, 1, 1, 1, 1, 1, 1, 1, 1, 1, 1, 1, 1, 1, 1, 1, 1, 1, 1, 1, 1, 1, 1, 1, 1, 1, 1, 1, 1, 1, 1, 1, 1, 1, 1, 1, 1, 1, 1, 1, 1, 1, 1, 1, 1, 1, 1, 1, 1, 1, 1, 1, 0, 0, 1, 1, 1, 1, 0, 0, 1, 1, 1, 1, 0, 0, 1, 1, 1, 1, 0, 0, 1, 1, 1, 1, 0, 0, 1, 1, 1, 1, 0, 0, 1, 1, 1, 1, 1, 1, 1, 1, 1, 1, 1, 1, 1, 1, 1, 1, 1, 1, 1, 1, 1, 1, 1, 1, 1, 1, 1, 1, 1, 1, 1, 1, 1])
_uv = me_cylinder_016.uv_layers.new(name='UVMap')
_uv.uv.foreach_set('vector', [0.7077, 0.4004, 0.7252, 0.4004, 0.7252, 0.4179, 0.7077, 0.4179, 0.7077, 0.4004, 0.7252, 0.4004, 0.7252, 0.4179, 0.7077, 0.4179, 0.7164, 0.4179, 0.7198, 0.4172, 0.7226, 0.4153, 0.7245, 0.4125, 0.7252, 0.4092, 0.7245, 0.4058, 0.7226, 0.403, 0.7198, 0.4011, 0.7164, 0.4004, 0.7131, 0.4011, 0.7102, 0.403, 0.7083, 0.4058, 0.7077, 0.4092, 0.7083, 0.4125, 0.7102, 0.4153, 0.7131, 0.4172, 0.7077, 0.4004, 0.7252, 0.4004, 0.7252, 0.4179, 0.7077, 0.4179, 0.7077, 0.4004, 0.7252, 0.4004, 0.7252, 0.4179, 0.7077, 0.4179, 0.7077, 0.4004, 0.7252, 0.4004, 0.7252, 0.4179, 0.7077, 0.4179, 0.7077, 0.4004, 0.7252, 0.4004, 0.7252, 0.4179, 0.7077, 0.4179, 0.7077, 0.4004, 0.7252, 0.4004, 0.7252, 0.4179, 0.7077, 0.4179, 0.7077, 0.4004, 0.7252, 0.4004, 0.7252, 0.4179, 0.7077, 0.4179, 0.7077, 0.4004, 0.7252, 0.4004, 0.7252, 0.4179, 0.7077, 0.4179, 0.7077, 0.4004, 0.7252, 0.4004, 0.7252, 0.4179, 0.7077, 0.4179, 0.7077, 0.4004, 0.7252, 0.4004, 0.7252, 0.4179, 0.7077, 0.4179, 0.7077, 0.4004, 0.7252, 0.4004, 0.7252, 0.4179, 0.7077, 0.4179, 0.7077, 0.4004, 0.7252, 0.4004, 0.7252, 0.4179, 0.7077, 0.4179, 0.7077, 0.4004, 0.7252, 0.4004, 0.7252, 0.4179, 0.7077, 0.4179, 0.7077, 0.4004, 0.7252, 0.4004, 0.7252, 0.4179, 0.7077, 0.4179, 0.7077, 0.4004, 0.7252, 0.4004, 0.7252, 0.4179, 0.7077, 0.4179, 0.3123, 0.3068, 0.3114, 0.306, 0.312, 0.3058, 0.8987, 0.2947, 0.8987, 0.3369, 0.8653, 0.3353, 0.8653, 0.2931, 0.3123, 0.3068, 0.3109, 0.3063, 0.3114, 0.306, 0.8653, 0.2931, 0.8653, 0.3353, 0.8127, 0.3374, 0.8127, 0.2952, 0.3123, 0.3068, 0.3106, 0.3066, 0.3109, 0.3063, 0.8127, 0.2952, 0.8127, 0.3374, 0.7636, 0.3379, 0.7636, 0.2957, 0.3123, 0.3068, 0.3106, 0.307, 0.3106, 0.3066, 0.7636, 0.2957, 0.7636, 0.3379, 0.7119, 0.3381, 0.7119, 0.2958, 0.3123, 0.3068, 0.3109, 0.3073, 0.3106, 0.307, 0.7119, 0.2958, 0.7119, 0.3381, 0.6662, 0.3391, 0.6662, 0.2969, 0.3123, 0.3068, 0.3114, 0.3076, 0.3109, 0.3073, 0.6662, 0.2969, 0.6662, 0.3391, 0.6238, 0.3398, 0.6238, 0.2976, 0.3123, 0.3068, 0.312, 0.3077, 0.3114, 0.3076, 0.6238, 0.2976, 0.6238, 0.3398, 0.5952, 0.339, 0.5952, 0.2968, 0.3123, 0.3068, 0.3127, 0.3077, 0.312, 0.3077, 0.5952, 0.2968, 0.5952, 0.339, 0.5641, 0.3393, 0.5641, 0.2971, 0.3123, 0.3068, 0.3133, 0.3076, 0.3127, 0.3077, 0.9049, 0.295, 0.9049, 0.3361, 0.8765, 0.334, 0.8765, 0.2929, 0.3123, 0.3068, 0.3138, 0.3073, 0.3133, 0.3076, 0.8765, 0.2929, 0.8765, 0.334, 0.8381, 0.3357, 0.8381, 0.2946, 0.3123, 0.3068, 0.3141, 0.307, 0.3138, 0.3073, 0.8381, 0.2946, 0.8381, 0.3357, 0.7919, 0.3369, 0.7919, 0.2958, 0.3123, 0.3068, 0.3141, 0.3066, 0.3141, 0.307, 0.7919, 0.2958, 0.7919, 0.3369, 0.7463, 0.3365, 0.7463, 0.2954, 0.3123, 0.3068, 0.3138, 0.3063, 0.3141, 0.3066, 0.7463, 0.2954, 0.7463, 0.3365, 0.6933, 0.3367, 0.6933, 0.2957, 0.3123, 0.3068, 0.3133, 0.306, 0.3138, 0.3063, 0.6933, 0.2957, 0.6933, 0.3367, 0.6459, 0.338, 0.6459, 0.297, 0.3123, 0.3068, 0.3127, 0.3058, 0.3133, 0.306, 0.6459, 0.297, 0.6459, 0.338, 0.6043, 0.3367, 0.6043, 0.2956, 0.3123, 0.3068, 0.312, 0.3058, 0.3127, 0.3058, 0.6006, 0.2981, 0.6006, 0.3358, 0.5683, 0.3353, 0.5683, 0.2989, 0.2957, 0.2329, 0.307, 0.2404, 0.2996, 0.2417, 0.3089, 0.2538, 0.3089, 0.2575, 0.2691, 0.2565, 0.2691, 0.2528, 0.2957, 0.2329, 0.2996, 0.2417, 0.2917, 0.2417, 0.2691, 0.2528, 0.2691, 0.2565, 0.2261, 0.2565, 0.2261, 0.2528, 0.2957, 0.2329, 0.2917, 0.2417, 0.2843, 0.2404, 0.2261, 0.2528, 0.2261, 0.2565, 0.1864, 0.2575, 0.1864, 0.2538, 0.2957, 0.2329, 0.2843, 0.2404, 0.2787, 0.2379, 0.1864, 0.2538, 0.1864, 0.2575, 0.1559, 0.2594, 0.1559, 0.2557, 0.2957, 0.2329, 0.2787, 0.2379, 0.2757, 0.2347, 0.3891, 0.2533, 0.3891, 0.257, 0.3494, 0.256, 0.3494, 0.2522, 0.2957, 0.2329, 0.2757, 0.2347, 0.2757, 0.2312, 0.3494, 0.2522, 0.3494, 0.256, 0.3064, 0.256, 0.3064, 0.2522, 0.2957, 0.2329, 0.2757, 0.2312, 0.2787, 0.228, 0.3064, 0.2522, 0.3064, 0.256, 0.2666, 0.257, 0.2666, 0.2533, 0.2957, 0.2329, 0.2787, 0.228, 0.2843, 0.2255, 0.2603, 0.2485, 0.2605, 0.2522, 0.23, 0.2507, 0.2298, 0.247, 0.2957, 0.2329, 0.2843, 0.2255, 0.2917, 0.2242, 0.2298, 0.247, 0.23, 0.2507, 0.1902, 0.2502, 0.19, 0.2464, 0.2957, 0.2329, 0.2917, 0.2242, 0.2996, 0.2242, 0.19, 0.2464, 0.1902, 0.2502, 0.1472, 0.2507, 0.147, 0.247, 0.2957, 0.2329, 0.2996, 0.2242, 0.307, 0.2255, 0.147, 0.247, 0.1472, 0.2507, 0.1075, 0.2522, 0.1073, 0.2485, 0.2957, 0.2329, 0.307, 0.2255, 0.3126, 0.228, 0.3901, 0.2454, 0.3903, 0.2491, 0.3598, 0.2476, 0.3596, 0.2439, 0.2957, 0.2329, 0.3126, 0.228, 0.3156, 0.2312, 0.3596, 0.2439, 0.3598, 0.2476, 0.32, 0.2471, 0.3198, 0.2434, 0.2957, 0.2329, 0.3156, 0.2312, 0.3156, 0.2347, 0.3198, 0.2434, 0.32, 0.2471, 0.277, 0.2476, 0.2768, 0.2439, 0.2957, 0.2329, 0.3156, 0.2347, 0.3126, 0.2379, 0.2768, 0.2439, 0.277, 0.2476, 0.2373, 0.2491, 0.2371, 0.2454, 0.2957, 0.2329, 0.3126, 0.2379, 0.307, 0.2404, 0.3393, 0.2557, 0.3393, 0.2594, 0.3089, 0.2575, 0.3089, 0.2538, 0.3126, 0.2379, 0.3148, 0.2386, 0.3085, 0.2414, 0.307, 0.2404, 0.3148, 0.2386, 0.3182, 0.2396, 0.3107, 0.2429, 0.3085, 0.2414, 0.107, 0.1548, 0.107, 0.1861, 0.1004, 0.1861, 0.1004, 0.1548, 0.107, 0.1861, 0.1129, 0.197, 0.108, 0.1971, 0.1004, 0.1861, 0.2049, 0.2471, 0.2056, 0.2485, 0.1928, 0.2485, 0.1935, 0.2471, 0.3035, 0.2225, 0.3025, 0.224, 0.2916, 0.224, 0.2913, 0.2225, 0.4144, 0.1173, 0.4131, 0.121, 0.4088, 0.121, 0.4124, 0.1173, 0.4131, 0.121, 0.4112, 0.1265, 0.4034, 0.1267, 0.4088, 0.121, 0.4112, 0.1265, 0.4112, 0.1578, 0.4034, 0.158, 0.4034, 0.1267, 0.4112, 0.1578, 0.4131, 0.1691, 0.4088, 0.1692, 0.4034, 0.158, 0.2155, 0.2451, 0.2174, 0.2464, 0.2056, 0.2485, 0.2049, 0.2471, 0.3148, 0.2247, 0.3126, 0.2259, 0.3025, 0.224, 0.3035, 0.2225, 0.4169, 0.1171, 0.4182, 0.1208, 0.4131, 0.121, 0.4144, 0.1173, 0.4182, 0.1208, 0.4201, 0.1263, 0.4112, 0.1265, 0.4131, 0.121, 0.4201, 0.1263, 0.4201, 0.1576, 0.4112, 0.1578, 0.4112, 0.1265, 0.4201, 0.1576, 0.4182, 0.1689, 0.4131, 0.1691, 0.4112, 0.1578, 0.2236, 0.2416, 0.2265, 0.2424, 0.2174, 0.2464, 0.2155, 0.2451, 0.3235, 0.2286, 0.3204, 0.2294, 0.3126, 0.2259, 0.3148, 0.2247, 0.4211, 0.1171, 0.4247, 0.1208, 0.4182, 0.1208, 0.4169, 0.1171, 0.4247, 0.1208, 0.4301, 0.1264, 0.4201, 0.1263, 0.4182, 0.1208, 0.4301, 0.1264, 0.4301, 0.1577, 0.4201, 0.1576, 0.4201, 0.1263, 0.4301, 0.1577, 0.4247, 0.169, 0.4182, 0.1689, 0.4201, 0.1576, 0.228, 0.2369, 0.2314, 0.2372, 0.2265, 0.2424, 0.2236, 0.2416, 0.3281, 0.2337, 0.3246, 0.234, 0.3204, 0.2294, 0.3235, 0.2286, 0.307, 0.2255, 0.3085, 0.2245, 0.3148, 0.2273, 0.3126, 0.228, 0.3085, 0.2245, 0.3107, 0.223, 0.3182, 0.2263, 0.3148, 0.2273, 0.4378, 0.1264, 0.4378, 0.1577, 0.4301, 0.1577, 0.4301, 0.1264, 0.4378, 0.1577, 0.4297, 0.1688, 0.4247, 0.169, 0.4301, 0.1577, 0.228, 0.2319, 0.2314, 0.2316, 0.2314, 0.2372, 0.228, 0.2369, 0.3281, 0.2392, 0.3246, 0.2389, 0.3246, 0.234, 0.3281, 0.2337, 0.1187, 0.003298, 0.09825, 0.01283, 0.1252, 0.01387, 0.1461, 0.004066, 0.6218, 0.04801, 0.5937, 0.07086, 0.5713, 0.07994, 0.602, 0.05655, 0.5937, 0.07086, 0.573, 0.2172, 0.5504, 0.2189, 0.5713, 0.07994, 0.06057, 0.1997, 0.0898, 0.2576, 0.1308, 0.2547, 0.09803, 0.1972, 0.2236, 0.2272, 0.2265, 0.2264, 0.2314, 0.2316, 0.228, 0.2319, 0.3235, 0.2443, 0.3204, 0.2435, 0.3246, 0.2389, 0.3281, 0.2392, 0.427, 0.07706, 0.423, 0.08018, 0.4171, 0.08005, 0.4212, 0.07694, 0.6644, 0.04183, 0.6446, 0.06419, 0.5937, 0.07086, 0.6218, 0.04801, 0.6446, 0.06419, 0.6267, 0.216, 0.573, 0.2172, 0.5937, 0.07086, 0.3089, 0.2026, 0.3148, 0.2136, 0.3068, 0.2142, 0.3009, 0.2026, 0.2155, 0.2236, 0.2174, 0.2224, 0.2265, 0.2264, 0.2236, 0.2272, 0.3148, 0.2482, 0.3126, 0.247, 0.3204, 0.2435, 0.3235, 0.2443, 0.4365, 0.07735, 0.4328, 0.08052, 0.423, 0.08018, 0.427, 0.07706, 0.7229, 0.03951, 0.7159, 0.06166, 0.6446, 0.06419, 0.6644, 0.04183, 0.7159, 0.06166, 0.7029, 0.2155, 0.6267, 0.216, 0.6446, 0.06419, 0.3177, 0.2029, 0.3247, 0.2139, 0.3148, 0.2136, 0.3089, 0.2026, 0.2049, 0.2217, 0.2056, 0.2202, 0.2174, 0.2224, 0.2155, 0.2236, 0.3035, 0.2503, 0.3025, 0.2489, 0.3126, 0.247, 0.3148, 0.2482, 0.2787, 0.228, 0.2765, 0.2273, 0.2828, 0.2245, 0.2843, 0.2255, 0.7854, 0.04167, 0.7923, 0.06402, 0.7159, 0.06166, 0.7229, 0.03951, 0.7923, 0.06402, 0.7849, 0.2159, 0.7029, 0.2155, 0.7159, 0.06166, 0.3267, 0.2028, 0.3326, 0.2139, 0.3247, 0.2139, 0.3177, 0.2029, 0.1935, 0.2217, 0.1928, 0.2202, 0.2056, 0.2202, 0.2049, 0.2217, 0.2913, 0.2503, 0.2916, 0.2489, 0.3025, 0.2489, 0.3035, 0.2503, 0.1842, -0.0007279, 0.1779, 0.01744, 0.1457, 0.01719, 0.1638, -0.001254, 0.8388, 0.04774, 0.8567, 0.07057, 0.7923, 0.06402, 0.7854, 0.04167, 0.8567, 0.07057, 0.854, 0.2172, 0.7849, 0.2159, 0.7923, 0.06402, 0.1683, 0.2017, 0.1779, 0.2583, 0.1457, 0.2581, 0.1185, 0.2018, 0.1829, 0.2236, 0.181, 0.2224, 0.1928, 0.2202, 0.1935, 0.2217, 0.2799, 0.2482, 0.2815, 0.247, 0.2916, 0.2489, 0.2913, 0.2503, 0.2119, 0.0005668, 0.2183, 0.01873, 0.1779, 0.01744, 0.1842, -0.0007279, 0.8735, 0.05622, 0.8975, 0.0796, 0.8567, 0.07057, 0.8388, 0.04774, 0.8975, 0.0796, 0.8975, 0.2188, 0.854, 0.2172, 0.8567, 0.07057, 0.2278, 0.203, 0.2183, 0.2596, 0.1779, 0.2583, 0.1683, 0.2017, 0.1748, 0.2272, 0.1719, 0.2264, 0.181, 0.2224, 0.1829, 0.2236, 0.2713, 0.2443, 0.2737, 0.2435, 0.2815, 0.247, 0.2799, 0.2482, 0.2183, -0.001254, 0.2364, 0.01719, 0.2183, 0.01873, 0.2119, 0.0005668, 0.2364, 0.01719, 0.2636, 0.04531, 0.2278, 0.04644, 0.2183, 0.01873, 0.8063, 0.2191, 0.8063, 0.2666, 0.7709, 0.2742, 0.7709, 0.2268, 0.2636, 0.2018, 0.2364, 0.2581, 0.2183, 0.2596, 0.2278, 0.203, 0.1704, 0.2319, 0.167, 0.2316, 0.1719, 0.2264, 0.1748, 0.2272, 0.2666, 0.2392, 0.2695, 0.2389, 0.2737, 0.2435, 0.2713, 0.2443, 0.2843, 0.2404, 0.2828, 0.2414, 0.2765, 0.2386, 0.2787, 0.2379, 0.2828, 0.2414, 0.2806, 0.2429, 0.2731, 0.2396, 0.2765, 0.2386, 0.831, 0.207, 0.831, 0.2544, 0.8063, 0.2666, 0.8063, 0.2191, 0.4202, 0.2043, 0.3892, 0.2585, 0.3598, 0.2587, 0.3862, 0.2032, 0.1704, 0.2369, 0.167, 0.2372, 0.167, 0.2316, 0.1704, 0.2319, 0.2666, 0.2337, 0.2695, 0.234, 0.2695, 0.2389, 0.2666, 0.2392, 0.3993, 0.001206, 0.4331, 0.01937, 0.3982, 0.01965, 0.3649, 0.0001863, 0.4331, 0.01937, 0.4683, 0.04606, 0.4224, 0.04572, 0.3982, 0.01965, 0.4446, 0.03759, 0.4446, 0.1951, 0.3965, 0.1958, 0.3988, 0.03726, 0.4683, 0.2036, 0.4242, 0.2582, 0.3892, 0.2585, 0.4202, 0.2043, 0.1748, 0.2416, 0.1719, 0.2424, 0.167, 0.2372, 0.1704, 0.2369, 0.2713, 0.2286, 0.2737, 0.2294, 0.2695, 0.234, 0.2666, 0.2337, 0.1042, 0.1457, 0.09803, 0.1491, 0.09505, 0.1497, 0.1018, 0.1461, 0.09803, 0.1491, 0.09255, 0.1549, 0.08802, 0.1551, 0.09505, 0.1497, 0.09255, 0.1549, 0.09255, 0.1856, 0.08802, 0.1866, 0.08802, 0.1551, 0.09255, 0.1856, 0.1025, 0.1975, 0.09684, 0.1975, 0.08802, 0.1866, 0.1829, 0.2451, 0.181, 0.2464, 0.1719, 0.2424, 0.1748, 0.2416, 0.2799, 0.2247, 0.2815, 0.2259, 0.2737, 0.2294, 0.2713, 0.2286, 0.1094, 0.1455, 0.1058, 0.1492, 0.09803, 0.1491, 0.1042, 0.1457, 0.1058, 0.1492, 0.1004, 0.1548, 0.09255, 0.1549, 0.09803, 0.1491, 0.1004, 0.1548, 0.1004, 0.1861, 0.09255, 0.1856, 0.09255, 0.1549, 0.1004, 0.1861, 0.108, 0.1971, 0.1025, 0.1975, 0.09255, 0.1856, 0.1935, 0.2471, 0.1928, 0.2485, 0.181, 0.2464, 0.1829, 0.2451, 0.2913, 0.2225, 0.2916, 0.224, 0.2815, 0.2259, 0.2799, 0.2247])
me_cylinder_016.materials.append(mat_jar)
me_cylinder_016.materials.append(mat_blueglass)
me_cylinder_016.materials.append(mat_glass)
me_cylinder_016.use_remesh_preserve_volume = False
me_cylinder_016.use_remesh_preserve_attributes = False
me_cylinder_016.use_mirror_vertex_groups = False
me_cylinder_016.update()

# ---- objects
ob_e1_st5_em3_i2 = bpy.data.objects.new('E1_ST5_EM3_I2', me_cylinder_029)
ob_e1_st5_em3_i1 = bpy.data.objects.new('E1_ST5_EM3_I1', me_cylinder_027)
ob_e1_st5_em3_i3 = bpy.data.objects.new('E1_ST5_EM3_I3', me_cylinder_025)
ob_e1_st5_em3_i4 = bpy.data.objects.new('E1_ST5_EM3_I4', me_cylinder_016)
ob_sun = bpy.data.objects.new('Sun', light_sun)

# ---- transforms, parenting, visibility, modifiers, constraints
ob_e1_st5_em3_i2.location = (0.1761, -0.007382, 0.03325)
ob_e1_st5_em3_i2.rotation_euler = (0.0, -0.1745, -0.1745)
ob_e1_st5_em3_i2.scale = (0.025, 0.025, 0.8)
ob_e1_st5_em3_i2.lineart.crease_threshold = 0.0
_m = ob_e1_st5_em3_i2.modifiers.new('Decimate', 'DECIMATE')
ob_e1_st5_em3_i1.location = (0.0918, -0.007382, 0.03325)
ob_e1_st5_em3_i1.rotation_euler = (0.0, -0.1745, 0.0)
ob_e1_st5_em3_i1.scale = (0.025, 0.025, 0.8)
ob_e1_st5_em3_i1.lineart.crease_threshold = 0.0
_m = ob_e1_st5_em3_i1.modifiers.new('Decimate', 'DECIMATE')
ob_e1_st5_em3_i3.location = (-0.07848, 0.0, 0.03325)
ob_e1_st5_em3_i3.rotation_euler = (0.0, -0.1745, 0.1745)
ob_e1_st5_em3_i3.scale = (0.025, 0.025, 0.8)
ob_e1_st5_em3_i3.lineart.crease_threshold = 0.0
_m = ob_e1_st5_em3_i3.modifiers.new('Decimate', 'DECIMATE')
ob_e1_st5_em3_i4.location = (0.007326, 0.0, 0.03325)
ob_e1_st5_em3_i4.rotation_euler = (0.0, -0.1745, 0.0)
ob_e1_st5_em3_i4.scale = (0.025, 0.025, 0.8)
ob_e1_st5_em3_i4.lineart.crease_threshold = 0.0
_m = ob_e1_st5_em3_i4.modifiers.new('Decimate', 'DECIMATE')
ob_sun.location = (0.04499, -0.03804, 0.2902)
ob_sun.lineart.crease_threshold = 0.0

# ---- collection membership
col_collection_1.objects.link(ob_e1_st5_em3_i2)
col_collection_1.objects.link(ob_e1_st5_em3_i1)
col_collection_1.objects.link(ob_e1_st5_em3_i3)
col_collection_1.objects.link(ob_e1_st5_em3_i4)
col_collection_1.objects.link(ob_sun)

# ---- scene / render settings (as saved in the file)
scene.frame_start = 77; scene.frame_end = 80; scene.frame_set(77)
scene.render.engine = 'CYCLES'
scene.render.resolution_percentage = 50
scene.render.dither_intensity = 0.0
scene.cycles.use_denoising = False
scene.cycles.samples = 10
scene.cycles.sampling_pattern = 'TABULATED_SOBOL'
scene.cycles.light_sampling_threshold = 0.0
scene.cycles.use_adaptive_sampling = False
scene.cycles.use_light_tree = False
scene.cycles.blur_glossy = 0.0
scene.cycles.pixel_filter_type = 'GAUSSIAN'
scene.cycles.sample_clamp_indirect = 0.0
scene.view_settings.view_transform = 'Standard'
bpy.context.view_layer.update()

# ---- added for rendering (the .blend has no active camera): camera
cam_auto = bpy.data.cameras.new('AutoCamera')
cam_auto.lens = 50.0
cam_auto.sensor_width = 36.0
cam_auto.clip_end = 1000.0
ob_auto_camera = bpy.data.objects.new('AutoCamera', cam_auto)
scene.collection.objects.link(ob_auto_camera)
ob_auto_camera.location = (0.448896, -0.486254, 0.351583)
ob_auto_camera.rotation_euler = (1.09748, -7.21219e-08, 0.694738)
scene.camera = ob_auto_camera
bpy.context.view_layer.update()

